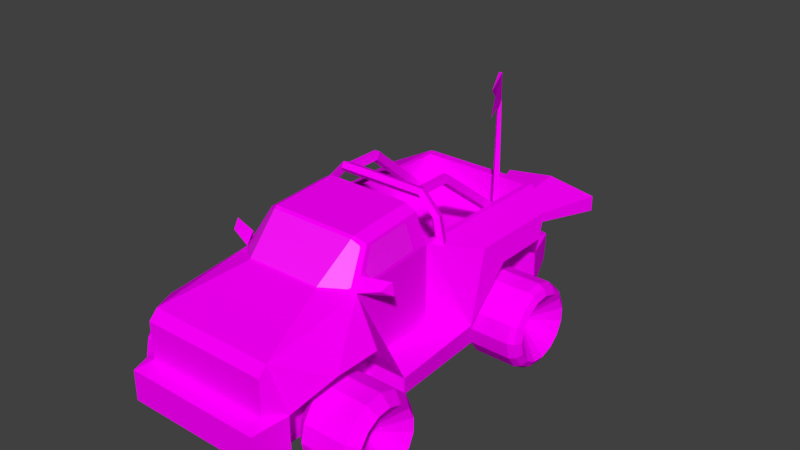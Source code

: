 # Source: car11.blend  (saved by Blender 3.3.6; exported with 4.5.12 LTS)
import bpy
from mathutils import Matrix  # noqa: F401  (used for matrix-valued properties, if any)

bpy.ops.wm.read_factory_settings(use_empty=True)
scene = bpy.context.scene
scene.name = 'Scene'

# ---- collections
col_collection_1 = bpy.data.collections.new('Collection 1'); scene.collection.children.link(col_collection_1)

# ---- images (referenced by path relative to the original .blend; pixels are not part of the script)
import os
ASSET_DIR = os.environ.get("B2B_ASSET_DIR", "")  # directory of the original .blend (textures are referenced by path, not embedded)
HERE = os.path.dirname(os.path.abspath(__file__))  # packed textures are extracted next to this script under _unpacked/

def load_image(name, relpath, width, height, colorspace="sRGB"):
    """Load a texture the original file referenced (path relative to the .blend, or extracted next to this script)."""
    p = next((c for c in (os.path.join(HERE, relpath), os.path.join(ASSET_DIR, relpath)) if relpath and os.path.exists(c)), "")
    if p:
        img = bpy.data.images.load(p, check_existing=True)
        img.name = name
    else:  # same state as the original file: an image datablock whose file is absent (Cycles renders it pink)
        img = bpy.data.images.new(name, width, height)
        img.source = "FILE"
        img.filepath = "//" + (relpath or name)
    img.colorspace_settings.name = colorspace
    return img
img_cars_misc_jet_jpg = load_image('cars_misc_jet.jpg', 'cars_misc_jet.jpg', 1024, 1024, 'sRGB')
img_cars_car11_b11grid3_jpg = load_image('cars_car11_b11grid3.jpg', 'cars_car11_b11grid3.jpg', 1024, 1024, 'sRGB')
img_cars_misc_tyre2_jpg = load_image('cars_misc_tyre2.jpg', 'cars_misc_tyre2.jpg', 1024, 1024, 'sRGB')
img_cars_misc_reflect_png_012 = load_image('cars_misc_reflect.png.012', 'cars_misc_reflect.png', 1024, 1024, 'sRGB')

# ---- materials (node trees are filled in below, after node groups)
mat_cars_misc_jet = bpy.data.materials.new('cars_misc_jet')
mat_cars_misc_jet.alpha_threshold = 0.0
mat_cars_misc_jet.use_transparent_shadow = False
mat_cars_misc_jet.diffuse_color = (1.0, 1.0, 1.0, 1.0)
mat_cars_misc_jet.roughness = 0.5
mat_cars_car11_b11grid3 = bpy.data.materials.new('cars_car11_b11grid3')
mat_cars_car11_b11grid3.alpha_threshold = 0.0
mat_cars_car11_b11grid3.use_backface_culling = True
mat_cars_car11_b11grid3.use_transparent_shadow = False
mat_cars_car11_b11grid3.diffuse_color = (1.0, 1.0, 1.0, 1.0)
mat_cars_car11_b11grid3.roughness = 0.5
mat_cars_misc_tyre2 = bpy.data.materials.new('cars_misc_tyre2')
mat_cars_misc_tyre2.alpha_threshold = 0.0
mat_cars_misc_tyre2.use_transparent_shadow = False
mat_cars_misc_tyre2.diffuse_color = (1.0, 1.0, 1.0, 1.0)
mat_cars_misc_tyre2.roughness = 0.5
mat_cars_misc_reflect = bpy.data.materials.new('cars_misc_reflect')
mat_cars_misc_reflect.alpha_threshold = 0.0
mat_cars_misc_reflect.use_transparent_shadow = False
mat_cars_misc_reflect.diffuse_color = (1.0, 1.0, 1.0, 1.0)
mat_cars_misc_reflect.roughness = 0.5

# ---- material node trees
mat_cars_misc_jet.use_nodes = True; mat_cars_misc_jet.node_tree.nodes.clear()
_N = mat_cars_misc_jet.node_tree.nodes; _L = mat_cars_misc_jet.node_tree.links
n0 = _N.new('ShaderNodeBsdfDiffuse'); n0.name = 'Diffuse BSDF'; n0.location = (0, 0)
n1 = _N.new('ShaderNodeTexImage'); n1.name = 'Image Texture'; n1.location = (0, 0)
n1.image = img_cars_misc_jet_jpg
n2 = _N.new('ShaderNodeOutputMaterial'); n2.name = 'Material Output'; n2.location = (0, 0)
_L.new(n0.outputs[0], n2.inputs[0])
_L.new(n1.outputs[0], n0.inputs[0])
n2.is_active_output = True
mat_cars_car11_b11grid3.use_nodes = True; mat_cars_car11_b11grid3.node_tree.nodes.clear()
_N = mat_cars_car11_b11grid3.node_tree.nodes; _L = mat_cars_car11_b11grid3.node_tree.links
n0 = _N.new('ShaderNodeBsdfDiffuse'); n0.name = 'Diffuse BSDF'; n0.location = (0, 0)
n1 = _N.new('ShaderNodeTexImage'); n1.name = 'Image Texture'; n1.location = (0, 0)
n1.image = img_cars_car11_b11grid3_jpg
n2 = _N.new('ShaderNodeOutputMaterial'); n2.name = 'Material Output'; n2.location = (0, 0)
_L.new(n0.outputs[0], n2.inputs[0])
_L.new(n1.outputs[0], n0.inputs[0])
n2.is_active_output = True
mat_cars_misc_tyre2.use_nodes = True; mat_cars_misc_tyre2.node_tree.nodes.clear()
_N = mat_cars_misc_tyre2.node_tree.nodes; _L = mat_cars_misc_tyre2.node_tree.links
n0 = _N.new('ShaderNodeBsdfDiffuse'); n0.name = 'Diffuse BSDF'; n0.location = (0, 0)
n1 = _N.new('ShaderNodeTexImage'); n1.name = 'Image Texture'; n1.location = (0, 0)
n1.image = img_cars_misc_tyre2_jpg
n2 = _N.new('ShaderNodeOutputMaterial'); n2.name = 'Material Output'; n2.location = (0, 0)
_L.new(n0.outputs[0], n2.inputs[0])
_L.new(n1.outputs[0], n0.inputs[0])
n2.is_active_output = True
mat_cars_misc_reflect.use_nodes = True; mat_cars_misc_reflect.node_tree.nodes.clear()
_N = mat_cars_misc_reflect.node_tree.nodes; _L = mat_cars_misc_reflect.node_tree.links
n0 = _N.new('ShaderNodeBsdfPrincipled'); n0.name = 'Principled BSDF'; n0.location = (10, 300)
n0.distribution = 'GGX'
n0.subsurface_method = 'RANDOM_WALK_SKIN'
n0.inputs[3].default_value = 1.45
n0.inputs[27].default_value = (0.0, 0.0, 0.0, 1.0)
n0.inputs[28].default_value = 1.0
n1 = _N.new('ShaderNodeOutputMaterial'); n1.name = 'Material Output'; n1.location = (300, 300)
n2 = _N.new('ShaderNodeTexImage'); n2.name = 'Image Texture'; n2.location = (-280, 280)
n2.image = img_cars_misc_reflect_png_012
_L.new(n0.outputs[0], n1.inputs[0])
_L.new(n2.outputs[0], n0.inputs[0])
n1.is_active_output = True

# ---- world
world_world = bpy.data.worlds.new('World'); scene.world = world_world
world_world.color = (0.05088, 0.05088, 0.05088)
world_world.use_sun_shadow = False
world_world.sun_shadow_jitter_overblur = 0.0
world_world.cycles.sampling_method = 'MANUAL'

# ---- meshes
me_car11_pmd17_mesh_001 = bpy.data.meshes.new('CAR11.PMD17.mesh.001')
me_car11_pmd17_mesh_001.from_pydata([(-0.079, 111.2, -14.55), (52.87, 111.2, -6.224), (12.76, 0.0, -0.642), (0.0, 0.0, -2.646), (52.87, 111.2, 10.42), (-0.079, 111.2, 18.74), (0.0, 0.0, 5.373), (12.76, 0.0, 3.368), (-53.03, 111.2, 10.42), (-12.76, 0.0, 3.368), (-53.03, 111.2, -6.224), (-12.76, 0.0, -0.642)], [], [(3, 0, 1, 2), (7, 4, 5, 6), (2, 1, 4, 7), (6, 5, 8, 9), (9, 8, 10, 11), (11, 10, 0, 3)])
_uv = me_car11_pmd17_mesh_001.uv_layers.new(name='UVMap')
_uv.uv.foreach_set('vector', [0.0, 0.0, 1.0, 0.0, 1.0, 0.25, 0.0, 0.25, 0.0, 0.75, 1.0, 0.75, 1.0, 1.0, 0.0, 1.0, 0.0, 0.25, 1.0, 0.25, 1.0, 0.75, 0.0, 0.75, 0.0, 1.0, 1.0, 1.0, 1.0, 0.75, 0.0, 0.75, 0.0, 0.75, 1.0, 0.75, 1.0, 0.25, 0.0, 0.25, 0.0, 0.25, 1.0, 0.25, 1.0, 0.0, 0.0, 0.0])
me_car11_pmd17_mesh_001.materials.append(mat_cars_misc_jet)
me_car11_pmd17_mesh_001.use_remesh_preserve_volume = False
me_car11_pmd17_mesh_001.use_remesh_preserve_attributes = False
me_car11_pmd17_mesh_001.use_mirror_vertex_groups = False
me_car11_pmd17_mesh_001.update()
me_car11_pmd16_mesh_001 = bpy.data.meshes.new('CAR11.PMD16.mesh.001')
me_car11_pmd16_mesh_001.from_pydata([(8.663e-06, 1.586, 25.0), (1.771, -6.836e-06, 25.0), (2.199, -7.165e-07, -7.165e-07), (7.165e-07, 2.199, 5.505e-07), (-12.51, -25.23, 12.5), (-22.01, -43.88, 25.0), (-1.771, -5.682e-06, 25.0), (-2.199, 7.165e-07, 7.165e-07), (-22.01, -43.88, -3.816e-06), (-8.801, -14.63, -7.942e-07), (-15.4, -29.26, -2.305e-06), (-5.869, -14.63, -1.75e-06), (-13.94, -29.26, -2.783e-06), (-2.702, -8.41, 4.167), (-7.604, -16.82, 8.333), (-15.67, -31.45, 8.333), (-18.84, -37.67, 4.167), (0.733, -2.388e-07, -2.388e-07), (-0.733, 2.388e-07, 2.388e-07), (-9.07, -16.82, 8.333), (-5.634, -8.41, 4.167), (-15.26, -29.26, 25.0), (-8.516, -14.63, 25.0), (-8.927, -16.82, 16.67), (-5.349, -8.41, 20.83), (-2.988, -8.41, 20.83), (-7.746, -16.82, 16.67), (1.914, -4.796e-06, 16.67), (2.056, -2.756e-06, 8.333), (-15.67, -31.45, 16.67), (-18.84, -37.67, 20.83), (0.5903, -6.451e-06, 25.0), (-0.5903, -6.066e-06, 25.0), (-6.154, -14.63, 25.0), (-14.08, -29.26, 25.0), (-1.914, -3.549e-06, 16.67), (-2.056, -1.416e-06, 8.333), (-7.335, -14.63, -1.272e-06), (-12.24, -23.04, 4.167), (-5.492, -8.41, 12.5), (-2.845, -8.41, 12.5), (-12.09, -23.04, 20.83), (-10.77, -23.04, 4.167), (-7.335, -14.63, 25.0), (-10.91, -23.04, 20.83)], [], [(3, 0, 1, 27, 28, 2), (5, 30, 34), (7, 36, 35, 6, 0, 3), (6, 22, 32), (6, 32, 31, 1, 0), (2, 13, 11), (6, 24, 22), (1, 25, 27), (7, 20, 36), (7, 9, 20), (2, 11, 17), (18, 9, 7), (17, 37, 18), (18, 37, 9), (37, 10, 9), (17, 11, 37), (11, 12, 37), (37, 12, 10), (12, 8, 10), (19, 15, 4), (20, 38, 19), (19, 38, 15), (38, 16, 15), (20, 9, 38), (9, 10, 38), (38, 10, 16), (10, 8, 16), (35, 24, 6), (36, 39, 35), (35, 39, 24), (39, 23, 24), (36, 20, 39), (20, 19, 39), (39, 19, 23), (19, 4, 23), (28, 13, 2), (27, 40, 28), (28, 40, 13), (40, 14, 13), (27, 25, 40), (25, 26, 40), (40, 26, 14), (26, 4, 14), (21, 30, 5), (22, 41, 21), (21, 41, 30), (41, 29, 30), (22, 24, 41), (24, 23, 41), (41, 23, 29), (23, 4, 29), (12, 16, 8), (11, 42, 12), (12, 42, 16), (42, 15, 16), (11, 13, 42), (13, 14, 42), (42, 14, 15), (14, 4, 15), (31, 33, 1), (32, 43, 31), (31, 43, 33), (43, 34, 33), (32, 22, 43), (22, 21, 43), (43, 21, 34), (21, 5, 34), (33, 25, 1), (34, 44, 33), (33, 44, 25), (44, 26, 25), (34, 30, 44), (30, 29, 44), (44, 29, 26), (29, 4, 26)])
_uv = me_car11_pmd16_mesh_001.uv_layers.new(name='UVMap')
_uv.uv.foreach_set('vector', [0.7539, 0.7033, 0.7539, 0.706, 0.7504, 0.706, 0.7504, 0.7051, 0.7504, 0.7042, 0.7504, 0.7033, 0.6539, 0.3469, 0.6385, 0.3396, 0.6172, 0.3469, 0.7539, 0.7033, 0.7539, 0.7042, 0.7539, 0.7051, 0.7539, 0.706, 0.7504, 0.706, 0.7504, 0.7033, 0.5473, 0.3469, 0.5828, 0.3469, 0.5461, 0.3469, 0.7545, 0.6814, 0.7545, 0.6833, 0.7545, 0.6852, 0.7545, 0.6871, 0.7497, 0.6828, 0.5434, 0.3028, 0.5648, 0.3101, 0.5802, 0.3028, 0.5473, 0.3469, 0.5674, 0.3396, 0.5828, 0.3469, 0.5438, 0.3469, 0.5651, 0.3396, 0.5436, 0.3322, 0.5477, 0.3028, 0.5677, 0.3101, 0.5476, 0.3175, 0.5477, 0.3028, 0.5831, 0.3028, 0.5677, 0.3101, 0.5434, 0.3028, 0.5802, 0.3028, 0.5448, 0.3028, 0.5463, 0.3028, 0.5831, 0.3028, 0.5477, 0.3028, 0.5448, 0.3028, 0.5817, 0.3028, 0.5463, 0.3028, 0.5463, 0.3028, 0.5817, 0.3028, 0.5831, 0.3028, 0.5817, 0.3028, 0.6185, 0.3028, 0.5831, 0.3028, 0.5448, 0.3028, 0.5802, 0.3028, 0.5817, 0.3028, 0.5802, 0.3028, 0.6171, 0.3028, 0.5817, 0.3028, 0.5817, 0.3028, 0.6171, 0.3028, 0.6185, 0.3028, 0.6171, 0.3028, 0.6539, 0.3028, 0.6185, 0.3028, 0.5877, 0.3175, 0.6231, 0.3175, 0.6077, 0.3248, 0.5677, 0.3101, 0.6031, 0.3101, 0.5877, 0.3175, 0.5877, 0.3175, 0.6031, 0.3101, 0.6231, 0.3175, 0.6031, 0.3101, 0.6385, 0.3101, 0.6231, 0.3175, 0.5677, 0.3101, 0.5831, 0.3028, 0.6031, 0.3101, 0.5831, 0.3028, 0.6185, 0.3028, 0.6031, 0.3101, 0.6031, 0.3101, 0.6185, 0.3028, 0.6385, 0.3101, 0.6185, 0.3028, 0.6539, 0.3028, 0.6385, 0.3101, 0.5474, 0.3322, 0.5674, 0.3396, 0.5473, 0.3469, 0.5476, 0.3175, 0.5676, 0.3248, 0.5474, 0.3322, 0.5474, 0.3322, 0.5676, 0.3248, 0.5674, 0.3396, 0.5676, 0.3248, 0.5876, 0.3322, 0.5674, 0.3396, 0.5476, 0.3175, 0.5677, 0.3101, 0.5676, 0.3248, 0.5677, 0.3101, 0.5877, 0.3175, 0.5676, 0.3248, 0.5676, 0.3248, 0.5877, 0.3175, 0.5876, 0.3322, 0.5877, 0.3175, 0.6077, 0.3248, 0.5876, 0.3322, 0.5435, 0.3175, 0.5648, 0.3101, 0.5434, 0.3028, 0.5436, 0.3322, 0.565, 0.3248, 0.5435, 0.3175, 0.5435, 0.3175, 0.565, 0.3248, 0.5648, 0.3101, 0.565, 0.3248, 0.5863, 0.3175, 0.5648, 0.3101, 0.5436, 0.3322, 0.5651, 0.3396, 0.565, 0.3248, 0.5651, 0.3396, 0.5864, 0.3322, 0.565, 0.3248, 0.565, 0.3248, 0.5864, 0.3322, 0.5863, 0.3175, 0.5864, 0.3322, 0.6077, 0.3248, 0.5863, 0.3175, 0.6184, 0.3469, 0.6385, 0.3396, 0.6539, 0.3469, 0.5828, 0.3469, 0.603, 0.3396, 0.6184, 0.3469, 0.6184, 0.3469, 0.603, 0.3396, 0.6385, 0.3396, 0.603, 0.3396, 0.6231, 0.3322, 0.6385, 0.3396, 0.5828, 0.3469, 0.5674, 0.3396, 0.603, 0.3396, 0.5674, 0.3396, 0.5876, 0.3322, 0.603, 0.3396, 0.603, 0.3396, 0.5876, 0.3322, 0.6231, 0.3322, 0.5876, 0.3322, 0.6077, 0.3248, 0.6231, 0.3322, 0.6171, 0.3028, 0.6385, 0.3101, 0.6539, 0.3028, 0.5802, 0.3028, 0.6017, 0.3101, 0.6171, 0.3028, 0.6171, 0.3028, 0.6017, 0.3101, 0.6385, 0.3101, 0.6017, 0.3101, 0.6231, 0.3175, 0.6385, 0.3101, 0.5802, 0.3028, 0.5648, 0.3101, 0.6017, 0.3101, 0.5648, 0.3101, 0.5863, 0.3175, 0.6017, 0.3101, 0.6017, 0.3101, 0.5863, 0.3175, 0.6231, 0.3175, 0.5863, 0.3175, 0.6077, 0.3248, 0.6231, 0.3175, 0.5449, 0.3469, 0.5805, 0.3469, 0.5438, 0.3469, 0.5461, 0.3469, 0.5817, 0.3469, 0.5449, 0.3469, 0.5449, 0.3469, 0.5817, 0.3469, 0.5805, 0.3469, 0.5817, 0.3469, 0.6172, 0.3469, 0.5805, 0.3469, 0.5461, 0.3469, 0.5828, 0.3469, 0.5817, 0.3469, 0.5828, 0.3469, 0.6184, 0.3469, 0.5817, 0.3469, 0.5817, 0.3469, 0.6184, 0.3469, 0.6172, 0.3469, 0.6184, 0.3469, 0.6539, 0.3469, 0.6172, 0.3469, 0.5805, 0.3469, 0.5651, 0.3396, 0.5438, 0.3469, 0.6172, 0.3469, 0.6018, 0.3396, 0.5805, 0.3469, 0.5805, 0.3469, 0.6018, 0.3396, 0.5651, 0.3396, 0.6018, 0.3396, 0.5864, 0.3322, 0.5651, 0.3396, 0.6172, 0.3469, 0.6385, 0.3396, 0.6018, 0.3396, 0.6385, 0.3396, 0.6231, 0.3322, 0.6018, 0.3396, 0.6018, 0.3396, 0.6231, 0.3322, 0.5864, 0.3322, 0.6231, 0.3322, 0.6077, 0.3248, 0.5864, 0.3322])
me_car11_pmd16_mesh_001.materials.append(mat_cars_car11_b11grid3)
me_car11_pmd16_mesh_001.use_remesh_preserve_volume = False
me_car11_pmd16_mesh_001.use_remesh_preserve_attributes = False
me_car11_pmd16_mesh_001.use_mirror_vertex_groups = False
me_car11_pmd16_mesh_001.update()
me_car11_pmd15_mesh_001 = bpy.data.meshes.new('CAR11.PMD15.mesh.001')
me_car11_pmd15_mesh_001.from_pydata([(-2.199, -5.542e-06, 25.0), (8.863e-06, 2.199, 25.0), (9.277e-07, 2.847, 7.127e-07), (-2.847, 9.277e-07, 9.277e-07), (7.43e-06, -2.199, 25.0), (-9.277e-07, -2.847, -7.127e-07), (2.199, -6.975e-06, 25.0), (2.847, -9.277e-07, -9.277e-07)], [], [(3, 0, 1, 2), (5, 4, 0, 3), (2, 1, 6, 7), (7, 6, 4, 5)])
_uv = me_car11_pmd15_mesh_001.uv_layers.new(name='UVMap')
_uv.uv.foreach_set('vector', [0.7539, 0.7033, 0.7539, 0.706, 0.7504, 0.706, 0.7504, 0.7033, 0.7539, 0.7033, 0.7539, 0.706, 0.7504, 0.706, 0.7504, 0.7033, 0.7539, 0.7033, 0.7539, 0.706, 0.7504, 0.706, 0.7504, 0.7033, 0.7539, 0.7033, 0.7539, 0.706, 0.7504, 0.706, 0.7504, 0.7033])
me_car11_pmd15_mesh_001.materials.append(mat_cars_car11_b11grid3)
me_car11_pmd15_mesh_001.use_remesh_preserve_volume = False
me_car11_pmd15_mesh_001.use_remesh_preserve_attributes = False
me_car11_pmd15_mesh_001.use_mirror_vertex_groups = False
me_car11_pmd15_mesh_001.update()
me_car11_pmd14_mesh_001 = bpy.data.meshes.new('CAR11.PMD14.mesh.001')
me_car11_pmd14_mesh_001.from_pydata([(-2.847, -5.331e-06, 25.0), (9.074e-06, 2.847, 25.0), (1.048e-06, 3.216, 8.051e-07), (-3.216, 1.048e-06, 1.048e-06), (7.218e-06, -2.847, 25.0), (-1.048e-06, -3.216, -8.051e-07), (2.847, -7.186e-06, 25.0), (3.216, -1.048e-06, -1.048e-06)], [], [(3, 0, 1, 2), (5, 4, 0, 3), (2, 1, 6, 7), (7, 6, 4, 5)])
_uv = me_car11_pmd14_mesh_001.uv_layers.new(name='UVMap')
_uv.uv.foreach_set('vector', [0.7539, 0.7033, 0.7539, 0.706, 0.7504, 0.706, 0.7504, 0.7033, 0.7539, 0.7033, 0.7539, 0.706, 0.7504, 0.706, 0.7504, 0.7033, 0.7539, 0.7033, 0.7539, 0.706, 0.7504, 0.706, 0.7504, 0.7033, 0.7539, 0.7033, 0.7539, 0.706, 0.7504, 0.706, 0.7504, 0.7033])
me_car11_pmd14_mesh_001.materials.append(mat_cars_car11_b11grid3)
me_car11_pmd14_mesh_001.use_remesh_preserve_volume = False
me_car11_pmd14_mesh_001.use_remesh_preserve_attributes = False
me_car11_pmd14_mesh_001.use_mirror_vertex_groups = False
me_car11_pmd14_mesh_001.update()
me_car11_pmd13_mesh_001 = bpy.data.meshes.new('CAR11.PMD13.mesh.001')
me_car11_pmd13_mesh_001.from_pydata([(-3.216, -5.211e-06, 25.0), (9.194e-06, 3.216, 25.0), (1.191e-06, 3.656, 9.153e-07), (-3.656, 1.191e-06, 1.191e-06), (7.098e-06, -3.216, 25.0), (-1.191e-06, -3.656, -9.153e-07), (3.216, -7.306e-06, 25.0), (3.656, -1.191e-06, -1.191e-06)], [], [(3, 0, 1, 2), (5, 4, 0, 3), (2, 1, 6, 7), (7, 6, 4, 5)])
_uv = me_car11_pmd13_mesh_001.uv_layers.new(name='UVMap')
_uv.uv.foreach_set('vector', [0.7539, 0.7033, 0.7539, 0.706, 0.7504, 0.706, 0.7504, 0.7033, 0.7539, 0.7033, 0.7539, 0.706, 0.7504, 0.706, 0.7504, 0.7033, 0.7539, 0.7033, 0.7539, 0.706, 0.7504, 0.706, 0.7504, 0.7033, 0.7539, 0.7033, 0.7539, 0.706, 0.7504, 0.706, 0.7504, 0.7033])
me_car11_pmd13_mesh_001.materials.append(mat_cars_car11_b11grid3)
me_car11_pmd13_mesh_001.use_remesh_preserve_volume = False
me_car11_pmd13_mesh_001.use_remesh_preserve_attributes = False
me_car11_pmd13_mesh_001.use_mirror_vertex_groups = False
me_car11_pmd13_mesh_001.update()
me_car11_pmd12_mesh_001 = bpy.data.meshes.new('CAR11.PMD12.mesh.001')
me_car11_pmd12_mesh_001.from_pydata([(-3.656, -5.067e-06, 25.0), (9.337e-06, 3.656, 25.0), (1.303e-06, 4.0, 1.001e-06), (-4.0, 1.303e-06, 1.303e-06), (6.955e-06, -3.656, 25.0), (-1.303e-06, -4.0, -1.001e-06), (3.656, -7.45e-06, 25.0), (4.0, -1.303e-06, -1.303e-06)], [], [(3, 0, 1, 2), (5, 4, 0, 3), (2, 1, 6, 7), (7, 6, 4, 5)])
_uv = me_car11_pmd12_mesh_001.uv_layers.new(name='UVMap')
_uv.uv.foreach_set('vector', [0.7539, 0.7033, 0.7539, 0.706, 0.7504, 0.706, 0.7504, 0.7033, 0.7539, 0.7033, 0.7539, 0.706, 0.7504, 0.706, 0.7504, 0.7033, 0.7539, 0.7033, 0.7539, 0.706, 0.7504, 0.706, 0.7504, 0.7033, 0.7539, 0.7033, 0.7539, 0.706, 0.7504, 0.706, 0.7504, 0.7033])
me_car11_pmd12_mesh_001.materials.append(mat_cars_car11_b11grid3)
me_car11_pmd12_mesh_001.use_remesh_preserve_volume = False
me_car11_pmd12_mesh_001.use_remesh_preserve_attributes = False
me_car11_pmd12_mesh_001.use_mirror_vertex_groups = False
me_car11_pmd12_mesh_001.update()
me_car11_pmd11_mesh_001 = bpy.data.meshes.new('CAR11.PMD11.mesh.001')
me_car11_pmd11_mesh_001.from_pydata([(-4.0, 25.0, -8.554e-05), (9.449e-06, 25.0, -4.0), (1.303e-06, -1.348e-05, -4.0), (-4.0, 1.303e-06, -1.303e-06), (6.843e-06, 25.0, 4.0), (-1.303e-06, 1.348e-05, 4.0), (4.0, 25.0, -8.294e-05), (4.0, -1.303e-06, 1.303e-06)], [], [(3, 0, 1, 2), (5, 4, 0, 3), (2, 1, 6, 7), (7, 6, 4, 5)])
_uv = me_car11_pmd11_mesh_001.uv_layers.new(name='UVMap')
_uv.uv.foreach_set('vector', [0.7539, 0.7033, 0.7539, 0.706, 0.7504, 0.706, 0.7504, 0.7033, 0.7539, 0.7033, 0.7539, 0.706, 0.7504, 0.706, 0.7504, 0.7033, 0.7539, 0.7033, 0.7539, 0.706, 0.7504, 0.706, 0.7504, 0.7033, 0.7539, 0.7033, 0.7539, 0.706, 0.7504, 0.706, 0.7504, 0.7033])
me_car11_pmd11_mesh_001.materials.append(mat_cars_car11_b11grid3)
me_car11_pmd11_mesh_001.use_remesh_preserve_volume = False
me_car11_pmd11_mesh_001.use_remesh_preserve_attributes = False
me_car11_pmd11_mesh_001.use_mirror_vertex_groups = False
me_car11_pmd11_mesh_001.update()
me_car11_pmd5_mesh_001 = bpy.data.meshes.new('CAR11.PMD5.mesh.001')
me_car11_pmd5_mesh_001.from_pydata([(56.63, 132.6, -185.4), (66.58, 132.7, -180.9), (70.5, 117.8, -180.3), (61.91, 132.6, -184.3), (61.05, 117.4, -186.7), (59.79, 132.7, -185.4), (64.74, 117.2, -185.0), (62.95, 132.6, -183.8), (55.77, 117.5, -186.7), (54.22, 118.3, -186.6), (54.68, 129.5, -185.7), (62.95, 132.6, -183.8), (64.74, 117.2, -185.0), (59.79, 132.7, -185.4), (61.05, 117.4, -186.7), (61.91, 132.6, -184.3), (70.5, 117.8, -180.3), (66.58, 132.7, -180.9), (56.63, 132.6, -185.4), (54.68, 129.5, -185.7), (54.22, 118.3, -186.6), (55.77, 117.5, -186.7), (-56.63, 132.6, -185.4), (-66.58, 132.7, -180.9), (-70.5, 117.8, -180.3), (-61.91, 132.6, -184.3), (-61.05, 117.4, -186.7), (-59.79, 132.7, -185.4), (-64.74, 117.2, -185.0), (-62.95, 132.6, -183.8), (-55.77, 117.5, -186.7), (-54.22, 118.3, -186.6), (-54.68, 129.5, -185.7)], [], [(4, 8, 9, 10, 0, 5), (7, 1, 2, 6), (6, 4, 5, 3, 7), (12, 14, 13, 15, 11), (11, 17, 16, 12), (14, 21, 20, 19, 18, 13), (26, 27, 22, 32, 31, 30), (29, 28, 24, 23), (28, 29, 25, 27, 26)])
_uv = me_car11_pmd5_mesh_001.uv_layers.new(name='UVMap')
_uv.uv.foreach_set('vector', [0.1762, 0.09107, 0.1641, 0.0914, 0.1605, 0.09322, 0.1614, 0.1204, 0.1655, 0.128, 0.1724, 0.1281, 0.1852, 0.128, 0.1656, 0.1283, 0.1626, 0.09236, 0.1984, 0.09102, 0.1847, 0.09074, 0.1762, 0.09107, 0.1724, 0.1281, 0.177, 0.128, 0.1792, 0.1281, 0.1847, 0.09074, 0.1762, 0.09107, 0.1724, 0.1281, 0.177, 0.128, 0.1792, 0.1281, 0.1852, 0.128, 0.1656, 0.1283, 0.1626, 0.09236, 0.1984, 0.09102, 0.1762, 0.09107, 0.1641, 0.0914, 0.1605, 0.09322, 0.1614, 0.1204, 0.1655, 0.128, 0.1724, 0.1281, 0.1762, 0.09107, 0.1724, 0.1281, 0.1655, 0.128, 0.1614, 0.1204, 0.1605, 0.09322, 0.1641, 0.0914, 0.1852, 0.128, 0.1984, 0.09102, 0.1626, 0.09236, 0.1656, 0.1283, 0.1847, 0.09074, 0.1792, 0.1281, 0.177, 0.128, 0.1724, 0.1281, 0.1762, 0.09107])
me_car11_pmd5_mesh_001.materials.append(mat_cars_car11_b11grid3)
me_car11_pmd5_mesh_001.use_remesh_preserve_volume = False
me_car11_pmd5_mesh_001.use_remesh_preserve_attributes = False
me_car11_pmd5_mesh_001.use_mirror_vertex_groups = False
me_car11_pmd5_mesh_001.update()
me_car11_pmd4_mesh_001 = bpy.data.meshes.new('CAR11.PMD4.mesh.001')
me_car11_pmd4_mesh_001.from_pydata([(0.0004312, -3.63e-08, 6.63), (-30.0, 13.36, 31.25), (-32.84, 0.0001188, 31.25), (-30.0, 13.36, -30.64), (-21.97, 24.4, -30.64), (-10.15, 31.23, -30.64), (3.433, 32.66, -30.64), (16.42, 28.44, -30.64), (26.57, 19.3, -30.64), (32.12, 6.827, -30.64), (32.12, -6.827, -30.64), (26.57, -19.3, -30.64), (16.42, -28.44, -30.64), (3.432, -32.66, -30.64), (-10.15, -31.23, -30.64), (-21.97, -24.4, -30.64), (-30.0, -13.36, -30.64), (-32.84, 0.0001188, -30.64), (-30.0, -13.36, 31.25), (-21.97, 24.4, 31.25), (-10.15, 31.23, 31.25), (3.432, 32.66, 31.25), (16.42, 28.44, 31.25), (26.57, 19.3, 31.25), (32.12, 6.827, 31.25), (32.12, -6.827, 31.25), (26.57, -19.3, 31.25), (16.42, -28.44, 31.25), (3.432, -32.66, 31.25), (-10.15, -31.23, 31.25), (-21.97, -24.4, 31.25), (-41.93, 0.0001518, 21.38), (-38.31, 17.06, 21.38), (-38.31, 17.06, -20.77), (-41.93, 0.0001518, -20.77), (-28.06, 31.16, 21.38), (-28.06, 31.16, -20.77), (-12.96, 39.88, 21.38), (-12.96, 39.88, -20.77), (4.384, 41.7, 21.38), (4.384, 41.7, -20.77), (20.97, 36.32, 21.38), (20.97, 36.32, -20.77), (33.93, 24.65, 21.38), (33.93, 24.65, -20.77), (41.02, 8.719, 21.38), (41.02, 8.719, -20.77), (41.02, -8.719, 21.38), (41.02, -8.719, -20.77), (33.93, -24.65, 21.38), (33.93, -24.65, -20.77), (20.97, -36.32, 21.38), (20.97, -36.32, -20.77), (4.383, -41.71, 21.38), (4.383, -41.71, -20.77), (-12.96, -39.88, 21.38), (-12.96, -39.88, -20.77), (-28.06, -31.16, 21.38), (-28.06, -31.16, -20.77), (-38.31, -17.06, 21.38), (-38.31, -17.06, -20.77)], [], [(2, 0, 1), (17, 3, 4, 5, 6, 7, 8, 9, 10, 11, 12, 13, 14, 15, 16), (18, 0, 2), (1, 0, 19), (19, 0, 20), (20, 0, 21), (21, 0, 22), (22, 0, 23), (23, 0, 24), (24, 0, 25), (25, 0, 26), (26, 0, 27), (27, 0, 28), (28, 0, 29), (29, 0, 30), (30, 0, 18), (34, 31, 32, 33), (33, 32, 35, 36), (36, 35, 37, 38), (38, 37, 39, 40), (40, 39, 41, 42), (42, 41, 43, 44), (44, 43, 45, 46), (46, 45, 47, 48), (48, 47, 49, 50), (50, 49, 51, 52), (52, 51, 53, 54), (54, 53, 55, 56), (56, 55, 57, 58), (58, 57, 59, 60), (60, 59, 31, 34), (34, 17, 16, 60), (60, 16, 15, 58), (58, 15, 14, 56), (56, 14, 13, 54), (54, 13, 12, 52), (52, 12, 11, 50), (50, 11, 10, 48), (48, 10, 9, 46), (46, 9, 8, 44), (44, 8, 7, 42), (42, 7, 6, 40), (40, 6, 5, 38), (38, 5, 4, 36), (36, 4, 3, 33), (32, 1, 19, 35), (35, 19, 20, 37), (37, 20, 21, 39), (39, 21, 22, 41), (41, 22, 23, 43), (43, 23, 24, 45), (45, 24, 25, 47), (47, 25, 26, 49), (49, 26, 27, 51), (51, 27, 28, 53), (53, 28, 29, 55), (55, 29, 30, 57), (57, 30, 18, 59), (59, 18, 2, 31), (31, 2, 1, 32), (33, 3, 17, 34)])
me_car11_pmd4_mesh_001.polygons.foreach_set('material_index', [0, 0, 0, 0, 0, 0, 0, 0, 0, 0, 0, 0, 0, 0, 0, 0, 1, 1, 1, 1, 1, 1, 1, 1, 1, 1, 1, 1, 1, 1, 1, 1, 1, 1, 1, 1, 1, 1, 1, 1, 1, 1, 1, 1, 1, 1, 1, 1, 1, 1, 1, 1, 1, 1, 1, 1, 1, 1, 1, 1, 1])
_uv = me_car11_pmd4_mesh_001.uv_layers.new(name='UVMap')
_uv.uv.foreach_set('vector', [0.7809, 0.8741, 0.8746, 0.8741, 0.789, 0.9122, 0.781, 0.8741, 0.7891, 0.9122, 0.812, 0.9437, 0.8457, 0.9632, 0.8845, 0.9673, 0.9215, 0.9552, 0.9505, 0.9292, 0.9663, 0.8936, 0.9663, 0.8546, 0.9505, 0.8191, 0.9215, 0.793, 0.8845, 0.781, 0.8457, 0.785, 0.812, 0.8045, 0.7891, 0.836, 0.789, 0.836, 0.8746, 0.8741, 0.7809, 0.8741, 0.789, 0.9122, 0.8746, 0.8741, 0.8119, 0.9437, 0.8119, 0.9437, 0.8746, 0.8741, 0.8456, 0.9632, 0.8456, 0.9632, 0.8746, 0.8741, 0.8843, 0.9673, 0.8843, 0.9673, 0.8746, 0.8741, 0.9214, 0.9552, 0.9214, 0.9552, 0.8746, 0.8741, 0.9504, 0.9292, 0.9504, 0.9292, 0.8746, 0.8741, 0.9662, 0.8936, 0.9662, 0.8936, 0.8746, 0.8741, 0.9662, 0.8546, 0.9662, 0.8546, 0.8746, 0.8741, 0.9504, 0.819, 0.9504, 0.819, 0.8746, 0.8741, 0.9214, 0.7929, 0.9214, 0.7929, 0.8746, 0.8741, 0.8843, 0.7809, 0.8843, 0.7809, 0.8746, 0.8741, 0.8456, 0.785, 0.8456, 0.785, 0.8746, 0.8741, 0.8119, 0.8045, 0.8119, 0.8045, 0.8746, 0.8741, 0.789, 0.836, 0.875, 0.3333, 0.125, 0.3333, 0.125, -0.3333, 0.875, -0.3333, 0.875, -0.3333, 0.125, -0.3333, 0.125, -1.0, 0.875, -1.0, 0.875, 1.0, 0.125, 1.0, 0.125, 0.3333, 0.875, 0.3333, 0.875, 0.3333, 0.125, 0.3333, 0.125, -0.3333, 0.875, -0.3333, 0.875, -0.3333, 0.125, -0.3333, 0.125, -1.0, 0.875, -1.0, 0.875, 1.0, 0.125, 1.0, 0.125, 0.3333, 0.875, 0.3333, 0.875, 0.3333, 0.125, 0.3333, 0.125, -0.3333, 0.875, -0.3333, 0.875, -0.3333, 0.125, -0.3333, 0.125, -1.0, 0.875, -1.0, 0.875, 1.0, 0.125, 1.0, 0.125, 0.3333, 0.875, 0.3333, 0.875, 0.3333, 0.125, 0.3333, 0.125, -0.3333, 0.875, -0.3333, 0.875, -0.3333, 0.125, -0.3333, 0.125, -1.0, 0.875, -1.0, 0.875, 1.0, 0.125, 1.0, 0.125, 0.3333, 0.875, 0.3333, 0.875, 0.3333, 0.125, 0.3333, 0.125, -0.3333, 0.875, -0.3333, 0.875, -0.3333, 0.125, -0.3333, 0.125, -1.0, 0.875, -1.0, 0.875, 1.0, 0.125, 1.0, 0.125, 0.3333, 0.875, 0.3333, 0.875, 0.3333, 1.0, 0.3333, 1.0, 1.0, 0.875, 1.0, 0.875, -1.0, 1.0, -1.0, 1.0, -0.3333, 0.875, -0.3333, 0.875, -0.3333, 1.0, -0.3333, 1.0, 0.3333, 0.875, 0.3333, 0.875, 0.3333, 1.0, 0.3333, 1.0, 1.0, 0.875, 1.0, 0.875, -1.0, 1.0, -1.0, 1.0, -0.3333, 0.875, -0.3333, 0.875, -0.3333, 1.0, -0.3333, 1.0, 0.3333, 0.875, 0.3333, 0.875, 0.3333, 1.0, 0.3333, 1.0, 1.0, 0.875, 1.0, 0.875, -1.0, 1.0, -1.0, 1.0, -0.3333, 0.875, -0.3333, 0.875, -0.3333, 1.0, -0.3333, 1.0, 0.3333, 0.875, 0.3333, 0.875, 0.3333, 1.0, 0.3333, 1.0, 1.0, 0.875, 1.0, 0.875, -1.0, 1.0, -1.0, 1.0, -0.3333, 0.875, -0.3333, 0.875, -0.3333, 1.0, -0.3333, 1.0, 0.3333, 0.875, 0.3333, 0.875, 0.3333, 1.0, 0.3333, 1.0, 1.0, 0.875, 1.0, 0.875, -1.0, 1.0, -1.0, 1.0, -0.3333, 0.875, -0.3333, 0.125, -0.3333, 0.0, -0.3333, 0.0, -1.0, 0.125, -1.0, 0.125, 1.0, 0.0, 1.0, 0.0, 0.3333, 0.125, 0.3333, 0.125, 0.3333, 0.0, 0.3333, 0.0, -0.3333, 0.125, -0.3333, 0.125, -0.3333, 0.0, -0.3333, 0.0, -1.0, 0.125, -1.0, 0.125, 1.0, 0.0, 1.0, 0.0, 0.3333, 0.125, 0.3333, 0.125, 0.3333, 0.0, 0.3333, 0.0, -0.3333, 0.125, -0.3333, 0.125, -0.3333, 0.0, -0.3333, 0.0, -1.0, 0.125, -1.0, 0.125, 1.0, 0.0, 1.0, 0.0, 0.3333, 0.125, 0.3333, 0.125, 0.3333, 0.0, 0.3333, 0.0, -0.3333, 0.125, -0.3333, 0.125, -0.3333, 0.0, -0.3333, 0.0, -1.0, 0.125, -1.0, 0.125, 1.0, 0.0, 1.0, 0.0, 0.3333, 0.125, 0.3333, 0.125, 0.3333, 0.0, 0.3333, 0.0, -0.3333, 0.125, -0.3333, 0.125, -0.3333, 0.0, -0.3333, 0.0, -1.0, 0.125, -1.0, 0.125, 1.0, 0.0, 1.0, 0.0, 0.3333, 0.125, 0.3333, 0.125, 0.3333, 0.0, 0.3333, 0.0, -0.3333, 0.125, -0.3333, 0.875, -0.3333, 1.0, -0.3333, 1.0, 0.3333, 0.875, 0.3333])
me_car11_pmd4_mesh_001.materials.append(mat_cars_car11_b11grid3)
me_car11_pmd4_mesh_001.materials.append(mat_cars_misc_tyre2)
me_car11_pmd4_mesh_001.use_remesh_preserve_volume = False
me_car11_pmd4_mesh_001.use_remesh_preserve_attributes = False
me_car11_pmd4_mesh_001.use_mirror_vertex_groups = False
me_car11_pmd4_mesh_001.update()
me_car11_pmd3_mesh_001 = bpy.data.meshes.new('CAR11.PMD3.mesh.001')
me_car11_pmd3_mesh_001.from_pydata([(32.84, 0.0002318, 31.25), (30.0, 13.36, 31.25), (-0.0004552, 2.377e-05, 6.63), (32.84, 7.728e-06, -30.64), (30.0, -13.36, -30.64), (21.97, -24.4, -30.64), (10.15, -31.23, -30.64), (-3.432, -32.66, -30.64), (-16.42, -28.44, -30.64), (-26.57, -19.3, -30.64), (-32.12, -6.827, -30.64), (-32.12, 6.827, -30.64), (-26.57, 19.3, -30.64), (-16.42, 28.44, -30.64), (-3.433, 32.66, -30.64), (10.15, 31.23, -30.64), (21.97, 24.4, -30.64), (30.0, 13.36, -30.64), (30.0, -13.36, 31.25), (21.97, 24.4, 31.25), (10.15, 31.23, 31.25), (-3.433, 32.66, 31.25), (-16.42, 28.44, 31.25), (-26.57, 19.3, 31.25), (-32.12, 6.827, 31.25), (-32.12, -6.827, 31.25), (-26.57, -19.3, 31.25), (-16.42, -28.44, 31.25), (-3.432, -32.66, 31.25), (10.15, -31.23, 31.25), (21.97, -24.4, 31.25), (41.93, 7.639e-05, -20.77), (38.31, 17.06, -20.77), (38.31, 17.06, 21.38), (41.93, 0.000229, 21.38), (28.06, 31.16, -20.77), (28.06, 31.16, 21.38), (12.96, 39.88, -20.77), (12.96, 39.88, 21.38), (-4.384, 41.7, -20.77), (-4.384, 41.71, 21.38), (-20.97, 36.32, -20.77), (-20.97, 36.32, 21.38), (-33.93, 24.65, -20.77), (-33.93, 24.65, 21.38), (-41.02, 8.719, -20.77), (-41.02, 8.719, 21.38), (-41.02, -8.719, -20.77), (-41.02, -8.719, 21.38), (-33.93, -24.65, -20.77), (-33.93, -24.65, 21.38), (-20.97, -36.32, -20.77), (-20.97, -36.32, 21.38), (-4.383, -41.71, -20.77), (-4.383, -41.7, 21.38), (12.96, -39.88, -20.77), (12.96, -39.88, 21.38), (28.06, -31.16, -20.77), (28.06, -31.16, 21.38), (38.31, -17.06, -20.77), (38.31, -17.06, 21.38)], [], [(2, 0, 1), (17, 3, 4, 5, 6, 7, 8, 9, 10, 11, 12, 13, 14, 15, 16), (2, 18, 0), (2, 1, 19), (2, 19, 20), (2, 20, 21), (2, 21, 22), (2, 22, 23), (2, 23, 24), (2, 24, 25), (2, 25, 26), (2, 26, 27), (2, 27, 28), (2, 28, 29), (2, 29, 30), (2, 30, 18), (34, 31, 32, 33), (33, 32, 35, 36), (36, 35, 37, 38), (38, 37, 39, 40), (40, 39, 41, 42), (42, 41, 43, 44), (44, 43, 45, 46), (46, 45, 47, 48), (48, 47, 49, 50), (50, 49, 51, 52), (52, 51, 53, 54), (54, 53, 55, 56), (56, 55, 57, 58), (58, 57, 59, 60), (60, 59, 31, 34), (3, 31, 59, 4), (4, 59, 57, 5), (5, 57, 55, 6), (6, 55, 53, 7), (7, 53, 51, 8), (8, 51, 49, 9), (9, 49, 47, 10), (10, 47, 45, 11), (11, 45, 43, 12), (12, 43, 41, 13), (13, 41, 39, 14), (14, 39, 37, 15), (15, 37, 35, 16), (16, 35, 32, 17), (1, 33, 36, 19), (19, 36, 38, 20), (20, 38, 40, 21), (21, 40, 42, 22), (22, 42, 44, 23), (23, 44, 46, 24), (24, 46, 48, 25), (25, 48, 50, 26), (26, 50, 52, 27), (27, 52, 54, 28), (28, 54, 56, 29), (29, 56, 58, 30), (30, 58, 60, 18), (18, 60, 34, 0), (0, 34, 33, 1), (17, 32, 31, 3)])
me_car11_pmd3_mesh_001.polygons.foreach_set('material_index', [0, 0, 0, 0, 0, 0, 0, 0, 0, 0, 0, 0, 0, 0, 0, 0, 1, 1, 1, 1, 1, 1, 1, 1, 1, 1, 1, 1, 1, 1, 1, 1, 1, 1, 1, 1, 1, 1, 1, 1, 1, 1, 1, 1, 1, 1, 1, 1, 1, 1, 1, 1, 1, 1, 1, 1, 1, 1, 1, 1, 1])
_uv = me_car11_pmd3_mesh_001.uv_layers.new(name='UVMap')
_uv.uv.foreach_set('vector', [0.8746, 0.8741, 0.7809, 0.8741, 0.789, 0.9122, 0.7891, 0.9122, 0.781, 0.8741, 0.7891, 0.836, 0.812, 0.8045, 0.8457, 0.785, 0.8845, 0.781, 0.9215, 0.793, 0.9505, 0.8191, 0.9663, 0.8546, 0.9663, 0.8936, 0.9505, 0.9292, 0.9215, 0.9552, 0.8845, 0.9673, 0.8457, 0.9632, 0.812, 0.9437, 0.8746, 0.8741, 0.789, 0.836, 0.7809, 0.8741, 0.8746, 0.8741, 0.789, 0.9122, 0.8119, 0.9437, 0.8746, 0.8741, 0.8119, 0.9437, 0.8456, 0.9632, 0.8746, 0.8741, 0.8456, 0.9632, 0.8843, 0.9673, 0.8746, 0.8741, 0.8843, 0.9673, 0.9214, 0.9552, 0.8746, 0.8741, 0.9214, 0.9552, 0.9504, 0.9292, 0.8746, 0.8741, 0.9504, 0.9292, 0.9662, 0.8936, 0.8746, 0.8741, 0.9662, 0.8936, 0.9662, 0.8546, 0.8746, 0.8741, 0.9662, 0.8546, 0.9504, 0.819, 0.8746, 0.8741, 0.9504, 0.819, 0.9214, 0.7929, 0.8746, 0.8741, 0.9214, 0.7929, 0.8843, 0.7809, 0.8746, 0.8741, 0.8843, 0.7809, 0.8456, 0.785, 0.8746, 0.8741, 0.8456, 0.785, 0.8119, 0.8045, 0.8746, 0.8741, 0.8119, 0.8045, 0.789, 0.836, 0.125, 0.3333, 0.875, 0.3333, 0.875, -0.3333, 0.125, -0.3333, 0.125, -0.3333, 0.875, -0.3333, 0.875, -1.0, 0.125, -1.0, 0.125, 1.0, 0.875, 1.0, 0.875, 0.3333, 0.125, 0.3333, 0.125, 0.3333, 0.875, 0.3333, 0.875, -0.3333, 0.125, -0.3333, 0.125, -0.3333, 0.875, -0.3333, 0.875, -1.0, 0.125, -1.0, 0.125, 1.0, 0.875, 1.0, 0.875, 0.3333, 0.125, 0.3333, 0.125, 0.3333, 0.875, 0.3333, 0.875, -0.3333, 0.125, -0.3333, 0.125, -0.3333, 0.875, -0.3333, 0.875, -1.0, 0.125, -1.0, 0.125, 1.0, 0.875, 1.0, 0.875, 0.3333, 0.125, 0.3333, 0.125, 0.3333, 0.875, 0.3333, 0.875, -0.3333, 0.125, -0.3333, 0.125, -0.3333, 0.875, -0.3333, 0.875, -1.0, 0.125, -1.0, 0.125, 1.0, 0.875, 1.0, 0.875, 0.3333, 0.125, 0.3333, 0.125, 0.3333, 0.875, 0.3333, 0.875, -0.3333, 0.125, -0.3333, 0.125, -0.3333, 0.875, -0.3333, 0.875, -1.0, 0.125, -1.0, 0.125, 1.0, 0.875, 1.0, 0.875, 0.3333, 0.125, 0.3333, 1.0, 0.3333, 0.875, 0.3333, 0.875, 1.0, 1.0, 1.0, 1.0, -1.0, 0.875, -1.0, 0.875, -0.3333, 1.0, -0.3333, 1.0, -0.3333, 0.875, -0.3333, 0.875, 0.3333, 1.0, 0.3333, 1.0, 0.3333, 0.875, 0.3333, 0.875, 1.0, 1.0, 1.0, 1.0, -1.0, 0.875, -1.0, 0.875, -0.3333, 1.0, -0.3333, 1.0, -0.3333, 0.875, -0.3333, 0.875, 0.3333, 1.0, 0.3333, 1.0, 0.3333, 0.875, 0.3333, 0.875, 1.0, 1.0, 1.0, 1.0, -1.0, 0.875, -1.0, 0.875, -0.3333, 1.0, -0.3333, 1.0, -0.3333, 0.875, -0.3333, 0.875, 0.3333, 1.0, 0.3333, 1.0, 0.3333, 0.875, 0.3333, 0.875, 1.0, 1.0, 1.0, 1.0, -1.0, 0.875, -1.0, 0.875, -0.3333, 1.0, -0.3333, 1.0, -0.3333, 0.875, -0.3333, 0.875, 0.3333, 1.0, 0.3333, 1.0, 0.3333, 0.875, 0.3333, 0.875, 1.0, 1.0, 1.0, 1.0, -1.0, 0.875, -1.0, 0.875, -0.3333, 1.0, -0.3333, 0.0, -0.3333, 0.125, -0.3333, 0.125, -1.0, 0.0, -1.0, 0.0, 1.0, 0.125, 1.0, 0.125, 0.3333, 0.0, 0.3333, 0.0, 0.3333, 0.125, 0.3333, 0.125, -0.3333, 0.0, -0.3333, 0.0, -0.3333, 0.125, -0.3333, 0.125, -1.0, 0.0, -1.0, 0.0, 1.0, 0.125, 1.0, 0.125, 0.3333, 0.0, 0.3333, 0.0, 0.3333, 0.125, 0.3333, 0.125, -0.3333, 0.0, -0.3333, 0.0, -0.3333, 0.125, -0.3333, 0.125, -1.0, 0.0, -1.0, 0.0, 1.0, 0.125, 1.0, 0.125, 0.3333, 0.0, 0.3333, 0.0, 0.3333, 0.125, 0.3333, 0.125, -0.3333, 0.0, -0.3333, 0.0, -0.3333, 0.125, -0.3333, 0.125, -1.0, 0.0, -1.0, 0.0, 1.0, 0.125, 1.0, 0.125, 0.3333, 0.0, 0.3333, 0.0, 0.3333, 0.125, 0.3333, 0.125, -0.3333, 0.0, -0.3333, 0.0, -0.3333, 0.125, -0.3333, 0.125, -1.0, 0.0, -1.0, 0.0, 1.0, 0.125, 1.0, 0.125, 0.3333, 0.0, 0.3333, 0.0, 0.3333, 0.125, 0.3333, 0.125, -0.3333, 0.0, -0.3333, 1.0, -0.3333, 0.875, -0.3333, 0.875, 0.3333, 1.0, 0.3333])
me_car11_pmd3_mesh_001.materials.append(mat_cars_car11_b11grid3)
me_car11_pmd3_mesh_001.materials.append(mat_cars_misc_tyre2)
me_car11_pmd3_mesh_001.use_remesh_preserve_volume = False
me_car11_pmd3_mesh_001.use_remesh_preserve_attributes = False
me_car11_pmd3_mesh_001.use_mirror_vertex_groups = False
me_car11_pmd3_mesh_001.update()
me_car11_pmd2_mesh_001 = bpy.data.meshes.new('CAR11.PMD2.mesh.001')
me_car11_pmd2_mesh_001.from_pydata([(32.84, 0.0002326, 31.12), (30.0, 13.36, 31.12), (-0.0004372, 2.457e-05, 6.499), (32.84, 8.528e-06, -30.77), (30.0, -13.36, -30.77), (21.97, -24.4, -30.77), (10.15, -31.23, -30.77), (-3.432, -32.66, -30.77), (-16.42, -28.44, -30.77), (-26.57, -19.3, -30.77), (-32.12, -6.827, -30.77), (-32.12, 6.827, -30.77), (-26.57, 19.3, -30.77), (-16.42, 28.44, -30.77), (-3.433, 32.66, -30.77), (10.15, 31.23, -30.77), (21.97, 24.4, -30.77), (30.0, 13.36, -30.77), (21.97, 24.4, 31.12), (10.15, 31.23, 31.12), (-3.433, 32.66, 31.12), (-16.42, 28.44, 31.12), (-26.57, 19.3, 31.12), (-32.12, 6.827, 31.12), (-32.12, -6.827, 31.12), (-26.57, -19.3, 31.12), (-16.42, -28.44, 31.12), (-3.432, -32.66, 31.12), (10.15, -31.23, 31.12), (21.97, -24.4, 31.12), (30.0, -13.36, 31.12), (41.93, 7.719e-05, -20.9), (38.31, 17.06, -20.9), (38.31, 17.06, 21.25), (41.93, 0.0002298, 21.25), (28.06, 31.16, -20.9), (28.06, 31.16, 21.25), (12.96, 39.88, -20.9), (12.96, 39.88, 21.25), (-4.384, 41.7, -20.9), (-4.384, 41.71, 21.25), (-20.97, 36.32, -20.9), (-20.97, 36.32, 21.25), (-33.93, 24.65, -20.9), (-33.93, 24.65, 21.25), (-41.02, 8.719, -20.9), (-41.02, 8.719, 21.25), (-41.02, -8.719, -20.9), (-41.02, -8.719, 21.25), (-33.93, -24.65, -20.9), (-33.93, -24.65, 21.25), (-20.97, -36.32, -20.9), (-20.97, -36.32, 21.25), (-4.383, -41.71, -20.9), (-4.383, -41.7, 21.25), (12.96, -39.88, -20.9), (12.96, -39.88, 21.25), (28.06, -31.16, -20.9), (28.06, -31.16, 21.25), (38.31, -17.06, -20.9), (38.31, -17.06, 21.25), (26.05, 28.93, 27.22), (35.56, 15.83, 27.22), (12.03, 37.02, 27.22), (-4.069, 38.71, 27.22), (-19.46, 33.71, 27.22), (-31.49, 22.88, 27.22), (-38.07, 8.093, 27.22), (-38.07, -8.093, 27.22), (-31.49, -22.88, 27.22), (-19.46, -33.71, 27.22), (-4.068, -38.71, 27.22), (12.03, -37.02, 27.22), (26.05, -28.93, 27.22), (35.56, -15.83, 27.22), (38.93, 0.0002405, 27.22), (35.56, 15.83, -25.84), (38.93, 4.843e-05, -25.84), (35.56, -15.83, -25.84), (26.05, -28.93, -25.84), (12.03, -37.02, -25.84), (-4.068, -38.71, -25.84), (-19.46, -33.71, -25.84), (-31.49, -22.88, -25.84), (-38.07, -8.093, -25.84), (-38.07, 8.093, -25.84), (-31.49, 22.88, -25.84), (-19.46, 33.71, -25.84), (-4.069, 38.71, -25.84), (12.03, 37.02, -25.84), (26.05, 28.93, -25.84)], [], [(2, 0, 1), (17, 3, 4, 5, 6, 7, 8, 9, 10, 11, 12, 13, 14, 15, 16), (2, 1, 18), (2, 18, 19), (2, 19, 20), (2, 20, 21), (2, 21, 22), (2, 22, 23), (2, 23, 24), (2, 24, 25), (2, 25, 26), (2, 26, 27), (2, 27, 28), (2, 28, 29), (2, 29, 30), (2, 30, 0), (34, 31, 32, 33), (33, 32, 35, 36), (36, 35, 37, 38), (38, 37, 39, 40), (40, 39, 41, 42), (42, 41, 43, 44), (44, 43, 45, 46), (46, 45, 47, 48), (48, 47, 49, 50), (50, 49, 51, 52), (52, 51, 53, 54), (54, 53, 55, 56), (56, 55, 57, 58), (58, 57, 59, 60), (60, 59, 31, 34), (62, 33, 36, 61), (61, 36, 38, 63), (63, 38, 40, 64), (64, 40, 42, 65), (65, 42, 44, 66), (66, 44, 46, 67), (67, 46, 48, 68), (68, 48, 50, 69), (69, 50, 52, 70), (70, 52, 54, 71), (71, 54, 56, 72), (72, 56, 58, 73), (73, 58, 60, 74), (74, 60, 34, 75), (75, 34, 33, 62), (1, 62, 61, 18), (18, 61, 63, 19), (19, 63, 64, 20), (20, 64, 65, 21), (21, 65, 66, 22), (22, 66, 67, 23), (23, 67, 68, 24), (24, 68, 69, 25), (25, 69, 70, 26), (26, 70, 71, 27), (27, 71, 72, 28), (28, 72, 73, 29), (29, 73, 74, 30), (30, 74, 75, 0), (0, 75, 62, 1), (77, 76, 32, 31), (78, 77, 31, 59), (79, 78, 59, 57), (80, 79, 57, 55), (81, 80, 55, 53), (82, 81, 53, 51), (83, 82, 51, 49), (84, 83, 49, 47), (85, 84, 47, 45), (86, 85, 45, 43), (87, 86, 43, 41), (88, 87, 41, 39), (89, 88, 39, 37), (90, 89, 37, 35), (76, 90, 35, 32), (3, 77, 78, 4), (4, 78, 79, 5), (5, 79, 80, 6), (17, 76, 77, 3), (16, 90, 76, 17), (15, 89, 90, 16), (14, 88, 89, 15), (13, 87, 88, 14), (12, 86, 87, 13), (11, 85, 86, 12), (10, 84, 85, 11), (9, 83, 84, 10), (8, 82, 83, 9), (7, 81, 82, 8), (6, 80, 81, 7)])
me_car11_pmd2_mesh_001.polygons.foreach_set('material_index', [0, 0, 0, 0, 0, 0, 0, 0, 0, 0, 0, 0, 0, 0, 0, 0, 1, 1, 1, 1, 1, 1, 1, 1, 1, 1, 1, 1, 1, 1, 1, 1, 1, 1, 1, 1, 1, 1, 1, 1, 1, 1, 1, 1, 1, 1, 1, 1, 1, 1, 1, 1, 1, 1, 1, 1, 1, 1, 1, 1, 1, 1, 1, 1, 1, 1, 1, 1, 1, 1, 1, 1, 1, 1, 1, 1, 1, 1, 1, 1, 1, 1, 1, 1, 1, 1, 1, 1, 1, 1, 1])
_uv = me_car11_pmd2_mesh_001.uv_layers.new(name='UVMap')
_uv.uv.foreach_set('vector', [0.8746, 0.8741, 0.7809, 0.8741, 0.789, 0.9122, 0.7891, 0.9122, 0.781, 0.8741, 0.7891, 0.836, 0.812, 0.8045, 0.8457, 0.785, 0.8845, 0.781, 0.9215, 0.793, 0.9505, 0.8191, 0.9663, 0.8546, 0.9663, 0.8936, 0.9505, 0.9292, 0.9215, 0.9552, 0.8845, 0.9673, 0.8457, 0.9632, 0.812, 0.9437, 0.8746, 0.8741, 0.789, 0.9122, 0.8119, 0.9437, 0.8746, 0.8741, 0.8119, 0.9437, 0.8456, 0.9632, 0.8746, 0.8741, 0.8456, 0.9632, 0.8843, 0.9673, 0.8746, 0.8741, 0.8843, 0.9673, 0.9214, 0.9552, 0.8746, 0.8741, 0.9214, 0.9552, 0.9504, 0.9292, 0.8746, 0.8741, 0.9504, 0.9292, 0.9662, 0.8936, 0.8746, 0.8741, 0.9662, 0.8936, 0.9662, 0.8546, 0.8746, 0.8741, 0.9662, 0.8546, 0.9504, 0.819, 0.8746, 0.8741, 0.9504, 0.819, 0.9214, 0.7929, 0.8746, 0.8741, 0.9214, 0.7929, 0.8843, 0.7809, 0.8746, 0.8741, 0.8843, 0.7809, 0.8456, 0.785, 0.8746, 0.8741, 0.8456, 0.785, 0.8119, 0.8045, 0.8746, 0.8741, 0.8119, 0.8045, 0.789, 0.836, 0.8746, 0.8741, 0.789, 0.836, 0.7809, 0.8741, 0.125, 0.3333, 0.875, 0.3333, 0.875, -0.3333, 0.125, -0.3333, 0.125, -0.3333, 0.875, -0.3333, 0.875, -1.0, 0.125, -1.0, 0.125, 1.0, 0.875, 1.0, 0.875, 0.3333, 0.125, 0.3333, 0.125, 0.3333, 0.875, 0.3333, 0.875, -0.3333, 0.125, -0.3333, 0.125, -0.3333, 0.875, -0.3333, 0.875, -1.0, 0.125, -1.0, 0.125, 1.0, 0.875, 1.0, 0.875, 0.3333, 0.125, 0.3333, 0.125, 0.3333, 0.875, 0.3333, 0.875, -0.3333, 0.125, -0.3333, 0.125, -0.3333, 0.875, -0.3333, 0.875, -1.0, 0.125, -1.0, 0.125, 1.0, 0.875, 1.0, 0.875, 0.3333, 0.125, 0.3333, 0.125, 0.3333, 0.875, 0.3333, 0.875, -0.3333, 0.125, -0.3333, 0.125, -0.3333, 0.875, -0.3333, 0.875, -1.0, 0.125, -1.0, 0.125, 1.0, 0.875, 1.0, 0.875, 0.3333, 0.125, 0.3333, 0.125, 0.3333, 0.875, 0.3333, 0.875, -0.3333, 0.125, -0.3333, 0.125, -0.3333, 0.875, -0.3333, 0.875, -1.0, 0.125, -1.0, 0.125, 1.0, 0.875, 1.0, 0.875, 0.3333, 0.125, 0.3333, 0.0625, -0.3333, 0.125, -0.3333, 0.125, -1.0, 0.0625, -1.0, 0.0625, 1.0, 0.125, 1.0, 0.125, 0.3333, 0.0625, 0.3333, 0.0625, 0.3333, 0.125, 0.3333, 0.125, -0.3333, 0.0625, -0.3333, 0.0625, -0.3333, 0.125, -0.3333, 0.125, -1.0, 0.0625, -1.0, 0.0625, 1.0, 0.125, 1.0, 0.125, 0.3333, 0.0625, 0.3333, 0.0625, 0.3333, 0.125, 0.3333, 0.125, -0.3333, 0.0625, -0.3333, 0.0625, -0.3333, 0.125, -0.3333, 0.125, -1.0, 0.0625, -1.0, 0.0625, 1.0, 0.125, 1.0, 0.125, 0.3333, 0.0625, 0.3333, 0.0625, 0.3333, 0.125, 0.3333, 0.125, -0.3333, 0.0625, -0.3333, 0.0625, -0.3333, 0.125, -0.3333, 0.125, -1.0, 0.0625, -1.0, 0.0625, 1.0, 0.125, 1.0, 0.125, 0.3333, 0.0625, 0.3333, 0.0625, 0.3333, 0.125, 0.3333, 0.125, -0.3333, 0.0625, -0.3333, 0.0625, -0.3333, 0.125, -0.3333, 0.125, -1.0, 0.0625, -1.0, 0.0625, 1.0, 0.125, 1.0, 0.125, 0.3333, 0.0625, 0.3333, 0.0625, 0.3333, 0.125, 0.3333, 0.125, -0.3333, 0.0625, -0.3333, 0.0, -0.3333, 0.0625, -0.3333, 0.0625, -1.0, 0.0, -1.0, 0.0, 1.0, 0.0625, 1.0, 0.0625, 0.3333, 0.0, 0.3333, 0.0, 0.3333, 0.0625, 0.3333, 0.0625, -0.3333, 0.0, -0.3333, 0.0, -0.3333, 0.0625, -0.3333, 0.0625, -1.0, 0.0, -1.0, 0.0, 1.0, 0.0625, 1.0, 0.0625, 0.3333, 0.0, 0.3333, 0.0, 0.3333, 0.0625, 0.3333, 0.0625, -0.3333, 0.0, -0.3333, 0.0, -0.3333, 0.0625, -0.3333, 0.0625, -1.0, 0.0, -1.0, 0.0, 1.0, 0.0625, 1.0, 0.0625, 0.3333, 0.0, 0.3333, 0.0, 0.3333, 0.0625, 0.3333, 0.0625, -0.3333, 0.0, -0.3333, 0.0, -0.3333, 0.0625, -0.3333, 0.0625, -1.0, 0.0, -1.0, 0.0, 1.0, 0.0625, 1.0, 0.0625, 0.3333, 0.0, 0.3333, 0.0, 0.3333, 0.0625, 0.3333, 0.0625, -0.3333, 0.0, -0.3333, 0.0, -0.3333, 0.0625, -0.3333, 0.0625, -1.0, 0.0, -1.0, 0.0, 1.0, 0.0625, 1.0, 0.0625, 0.3333, 0.0, 0.3333, 0.0, 0.3333, 0.0625, 0.3333, 0.0625, -0.3333, 0.0, -0.3333, 0.9375, 0.3333, 0.9375, -0.3333, 0.875, -0.3333, 0.875, 0.3333, 0.9375, 1.0, 0.9375, 0.3333, 0.875, 0.3333, 0.875, 1.0, 0.9375, -0.3333, 0.9375, -1.0, 0.875, -1.0, 0.875, -0.3333, 0.9375, 0.3333, 0.9375, -0.3333, 0.875, -0.3333, 0.875, 0.3333, 0.9375, 1.0, 0.9375, 0.3333, 0.875, 0.3333, 0.875, 1.0, 0.9375, -0.3333, 0.9375, -1.0, 0.875, -1.0, 0.875, -0.3333, 0.9375, 0.3333, 0.9375, -0.3333, 0.875, -0.3333, 0.875, 0.3333, 0.9375, 1.0, 0.9375, 0.3333, 0.875, 0.3333, 0.875, 1.0, 0.9375, -0.3333, 0.9375, -1.0, 0.875, -1.0, 0.875, -0.3333, 0.9375, 0.3333, 0.9375, -0.3333, 0.875, -0.3333, 0.875, 0.3333, 0.9375, 1.0, 0.9375, 0.3333, 0.875, 0.3333, 0.875, 1.0, 0.9375, -0.3333, 0.9375, -1.0, 0.875, -1.0, 0.875, -0.3333, 0.9375, 0.3333, 0.9375, -0.3333, 0.875, -0.3333, 0.875, 0.3333, 0.9375, 1.0, 0.9375, 0.3333, 0.875, 0.3333, 0.875, 1.0, 0.9375, -0.3333, 0.9375, -1.0, 0.875, -1.0, 0.875, -0.3333, 1.0, 0.3333, 0.9375, 0.3333, 0.9375, 1.0, 1.0, 1.0, 1.0, -1.0, 0.9375, -1.0, 0.9375, -0.3333, 1.0, -0.3333, 1.0, -0.3333, 0.9375, -0.3333, 0.9375, 0.3333, 1.0, 0.3333, 1.0, -0.3333, 0.9375, -0.3333, 0.9375, 0.3333, 1.0, 0.3333, 1.0, -1.0, 0.9375, -1.0, 0.9375, -0.3333, 1.0, -0.3333, 1.0, 0.3333, 0.9375, 0.3333, 0.9375, 1.0, 1.0, 1.0, 1.0, -0.3333, 0.9375, -0.3333, 0.9375, 0.3333, 1.0, 0.3333, 1.0, -1.0, 0.9375, -1.0, 0.9375, -0.3333, 1.0, -0.3333, 1.0, 0.3333, 0.9375, 0.3333, 0.9375, 1.0, 1.0, 1.0, 1.0, -0.3333, 0.9375, -0.3333, 0.9375, 0.3333, 1.0, 0.3333, 1.0, -1.0, 0.9375, -1.0, 0.9375, -0.3333, 1.0, -0.3333, 1.0, 0.3333, 0.9375, 0.3333, 0.9375, 1.0, 1.0, 1.0, 1.0, -0.3333, 0.9375, -0.3333, 0.9375, 0.3333, 1.0, 0.3333, 1.0, -1.0, 0.9375, -1.0, 0.9375, -0.3333, 1.0, -0.3333, 1.0, 0.3333, 0.9375, 0.3333, 0.9375, 1.0, 1.0, 1.0])
me_car11_pmd2_mesh_001.materials.append(mat_cars_car11_b11grid3)
me_car11_pmd2_mesh_001.materials.append(mat_cars_misc_tyre2)
me_car11_pmd2_mesh_001.use_remesh_preserve_volume = False
me_car11_pmd2_mesh_001.use_remesh_preserve_attributes = False
me_car11_pmd2_mesh_001.use_mirror_vertex_groups = False
me_car11_pmd2_mesh_001.update()
me_car11_pmd1_mesh_001 = bpy.data.meshes.new('CAR11.PMD1.mesh.001')
me_car11_pmd1_mesh_001.from_pydata([(38.07, 8.093, -25.84), (32.12, 6.827, -30.77), (26.57, 19.3, -30.77), (31.49, 22.88, -25.84), (16.42, 28.44, -30.77), (19.46, 33.71, -25.84), (3.433, 32.66, -30.77), (4.069, 38.71, -25.84), (-10.15, 31.23, -30.77), (-12.03, 37.02, -25.84), (-21.97, 24.4, -30.77), (-26.05, 28.93, -25.84), (-30.0, 13.36, -30.77), (-35.56, 15.83, -25.84), (-41.93, 0.0001527, 21.25), (-38.31, 17.06, 21.25), (-38.31, 17.06, -20.9), (-41.93, 0.0001527, -20.9), (-28.06, 31.16, 21.25), (-28.06, 31.16, -20.9), (-12.96, 39.88, 21.25), (-12.96, 39.88, -20.9), (4.384, 41.7, 21.25), (4.384, 41.7, -20.9), (20.97, 36.32, 21.25), (20.97, 36.32, -20.9), (33.93, 24.65, 21.25), (33.93, 24.65, -20.9), (41.02, 8.719, 21.25), (41.02, 8.719, -20.9), (41.02, -8.719, 21.25), (41.02, -8.719, -20.9), (33.93, -24.65, 21.25), (33.93, -24.65, -20.9), (20.97, -36.32, 21.25), (20.97, -36.32, -20.9), (4.383, -41.71, 21.25), (4.383, -41.71, -20.9), (-12.96, -39.88, 21.25), (-12.96, -39.88, -20.9), (-28.06, -31.16, 21.25), (-28.06, -31.16, -20.9), (-38.31, -17.06, 21.25), (-38.31, -17.06, -20.9), (-35.56, 15.83, 27.22), (-26.05, 28.93, 27.22), (-12.03, 37.02, 27.22), (4.068, 38.71, 27.22), (19.46, 33.71, 27.22), (31.49, 22.88, 27.22), (38.07, 8.093, 27.22), (38.07, -8.093, 27.22), (31.49, -22.88, 27.22), (19.46, -33.71, 27.22), (4.068, -38.71, 27.22), (-12.03, -37.02, 27.22), (-26.05, -28.93, 27.22), (-35.56, -15.83, 27.22), (-38.93, 0.0001418, 27.22), (-30.0, 13.36, 31.12), (-21.97, 24.4, 31.12), (-10.15, 31.23, 31.12), (3.432, 32.66, 31.12), (16.42, 28.44, 31.12), (26.57, 19.3, 31.12), (32.12, 6.827, 31.12), (32.12, -6.827, 31.12), (26.57, -19.3, 31.12), (16.42, -28.44, 31.12), (3.432, -32.66, 31.12), (-10.15, -31.23, 31.12), (-21.97, -24.4, 31.12), (-30.0, -13.36, 31.12), (-32.84, 0.0001198, 31.12), (-32.84, 0.0001198, -30.77), (-38.93, 0.0001418, -25.84), (-30.0, -13.36, -30.77), (-35.56, -15.83, -25.84), (-21.97, -24.4, -30.77), (-26.05, -28.93, -25.84), (-10.15, -31.23, -30.77), (-12.03, -37.02, -25.84), (3.432, -32.66, -30.77), (4.068, -38.71, -25.84), (16.42, -28.44, -30.77), (19.46, -33.71, -25.84), (26.57, -19.3, -30.77), (31.49, -22.88, -25.84), (32.12, -6.827, -30.77), (38.07, -8.093, -25.84), (0.0004133, 9.099e-07, 6.499)], [], [(3, 0, 1, 2), (5, 3, 2, 4), (7, 5, 4, 6), (9, 7, 6, 8), (11, 9, 8, 10), (13, 11, 10, 12), (17, 14, 15, 16), (16, 15, 18, 19), (19, 18, 20, 21), (21, 20, 22, 23), (23, 22, 24, 25), (25, 24, 26, 27), (27, 26, 28, 29), (29, 28, 30, 31), (31, 30, 32, 33), (33, 32, 34, 35), (35, 34, 36, 37), (37, 36, 38, 39), (39, 38, 40, 41), (41, 40, 42, 43), (43, 42, 14, 17), (15, 44, 45, 18), (18, 45, 46, 20), (20, 46, 47, 22), (22, 47, 48, 24), (24, 48, 49, 26), (26, 49, 50, 28), (28, 50, 51, 30), (30, 51, 52, 32), (32, 52, 53, 34), (34, 53, 54, 36), (36, 54, 55, 38), (38, 55, 56, 40), (40, 56, 57, 42), (42, 57, 58, 14), (14, 58, 44, 15), (44, 59, 60, 45), (45, 60, 61, 46), (46, 61, 62, 47), (47, 62, 63, 48), (48, 63, 64, 49), (49, 64, 65, 50), (50, 65, 66, 51), (51, 66, 67, 52), (52, 67, 68, 53), (53, 68, 69, 54), (54, 69, 70, 55), (55, 70, 71, 56), (56, 71, 72, 57), (57, 72, 73, 58), (58, 73, 59, 44), (75, 13, 12, 74), (77, 75, 74, 76), (79, 77, 76, 78), (81, 79, 78, 80), (83, 81, 80, 82), (85, 83, 82, 84), (87, 85, 84, 86), (89, 87, 86, 88), (0, 89, 88, 1), (37, 83, 85, 35), (35, 85, 87, 33), (33, 87, 89, 31), (31, 89, 0, 29), (29, 0, 3, 27), (27, 3, 5, 25), (25, 5, 7, 23), (23, 7, 9, 21), (21, 9, 11, 19), (19, 11, 13, 16), (16, 13, 75, 17), (17, 75, 77, 43), (43, 77, 79, 41), (41, 79, 81, 39), (39, 81, 83, 37), (73, 90, 59), (74, 12, 10, 8, 6, 4, 2, 1, 88, 86, 84, 82, 80, 78, 76), (59, 90, 60), (60, 90, 61), (61, 90, 62), (62, 90, 63), (63, 90, 64), (64, 90, 65), (65, 90, 66), (66, 90, 67), (67, 90, 68), (68, 90, 69), (69, 90, 70), (70, 90, 71), (71, 90, 72), (72, 90, 73)])
me_car11_pmd1_mesh_001.polygons.foreach_set('material_index', [1, 1, 1, 1, 1, 1, 1, 1, 1, 1, 1, 1, 1, 1, 1, 1, 1, 1, 1, 1, 1, 1, 1, 1, 1, 1, 1, 1, 1, 1, 1, 1, 1, 1, 1, 1, 1, 1, 1, 1, 1, 1, 1, 1, 1, 1, 1, 1, 1, 1, 1, 1, 1, 1, 1, 1, 1, 1, 1, 1, 1, 1, 1, 1, 1, 1, 1, 1, 1, 1, 1, 1, 1, 1, 1, 0, 0, 0, 0, 0, 0, 0, 0, 0, 0, 0, 0, 0, 0, 0, 0])
_uv = me_car11_pmd1_mesh_001.uv_layers.new(name='UVMap')
_uv.uv.foreach_set('vector', [0.9375, 0.3333, 0.9375, -0.3333, 1.0, -0.3333, 1.0, 0.3333, 0.9375, 1.0, 0.9375, 0.3333, 1.0, 0.3333, 1.0, 1.0, 0.9375, -0.3333, 0.9375, -1.0, 1.0, -1.0, 1.0, -0.3333, 0.9375, 0.3333, 0.9375, -0.3333, 1.0, -0.3333, 1.0, 0.3333, 0.9375, 1.0, 0.9375, 0.3333, 1.0, 0.3333, 1.0, 1.0, 0.9375, -0.3333, 0.9375, -1.0, 1.0, -1.0, 1.0, -0.3333, 0.875, 0.3333, 0.125, 0.3333, 0.125, -0.3333, 0.875, -0.3333, 0.875, -0.3333, 0.125, -0.3333, 0.125, -1.0, 0.875, -1.0, 0.875, 1.0, 0.125, 1.0, 0.125, 0.3333, 0.875, 0.3333, 0.875, 0.3333, 0.125, 0.3333, 0.125, -0.3333, 0.875, -0.3333, 0.875, -0.3333, 0.125, -0.3333, 0.125, -1.0, 0.875, -1.0, 0.875, 1.0, 0.125, 1.0, 0.125, 0.3333, 0.875, 0.3333, 0.875, 0.3333, 0.125, 0.3333, 0.125, -0.3333, 0.875, -0.3333, 0.875, -0.3333, 0.125, -0.3333, 0.125, -1.0, 0.875, -1.0, 0.875, 1.0, 0.125, 1.0, 0.125, 0.3333, 0.875, 0.3333, 0.875, 0.3333, 0.125, 0.3333, 0.125, -0.3333, 0.875, -0.3333, 0.875, -0.3333, 0.125, -0.3333, 0.125, -1.0, 0.875, -1.0, 0.875, 1.0, 0.125, 1.0, 0.125, 0.3333, 0.875, 0.3333, 0.875, 0.3333, 0.125, 0.3333, 0.125, -0.3333, 0.875, -0.3333, 0.875, -0.3333, 0.125, -0.3333, 0.125, -1.0, 0.875, -1.0, 0.875, 1.0, 0.125, 1.0, 0.125, 0.3333, 0.875, 0.3333, 0.125, -0.3333, 0.0625, -0.3333, 0.0625, -1.0, 0.125, -1.0, 0.125, 1.0, 0.0625, 1.0, 0.0625, 0.3333, 0.125, 0.3333, 0.125, 0.3333, 0.0625, 0.3333, 0.0625, -0.3333, 0.125, -0.3333, 0.125, -0.3333, 0.0625, -0.3333, 0.0625, -1.0, 0.125, -1.0, 0.125, 1.0, 0.0625, 1.0, 0.0625, 0.3333, 0.125, 0.3333, 0.125, 0.3333, 0.0625, 0.3333, 0.0625, -0.3333, 0.125, -0.3333, 0.125, -0.3333, 0.0625, -0.3333, 0.0625, -1.0, 0.125, -1.0, 0.125, 1.0, 0.0625, 1.0, 0.0625, 0.3333, 0.125, 0.3333, 0.125, 0.3333, 0.0625, 0.3333, 0.0625, -0.3333, 0.125, -0.3333, 0.125, -0.3333, 0.0625, -0.3333, 0.0625, -1.0, 0.125, -1.0, 0.125, 1.0, 0.0625, 1.0, 0.0625, 0.3333, 0.125, 0.3333, 0.125, 0.3333, 0.0625, 0.3333, 0.0625, -0.3333, 0.125, -0.3333, 0.125, -0.3333, 0.0625, -0.3333, 0.0625, -1.0, 0.125, -1.0, 0.125, 1.0, 0.0625, 1.0, 0.0625, 0.3333, 0.125, 0.3333, 0.125, 0.3333, 0.0625, 0.3333, 0.0625, -0.3333, 0.125, -0.3333, 0.0625, -0.3333, 0.0, -0.3333, 0.0, -1.0, 0.0625, -1.0, 0.0625, 1.0, 0.0, 1.0, 0.0, 0.3333, 0.0625, 0.3333, 0.0625, 0.3333, 0.0, 0.3333, 0.0, -0.3333, 0.0625, -0.3333, 0.0625, -0.3333, 0.0, -0.3333, 0.0, -1.0, 0.0625, -1.0, 0.0625, 1.0, 0.0, 1.0, 0.0, 0.3333, 0.0625, 0.3333, 0.0625, 0.3333, 0.0, 0.3333, 0.0, -0.3333, 0.0625, -0.3333, 0.0625, -0.3333, 0.0, -0.3333, 0.0, -1.0, 0.0625, -1.0, 0.0625, 1.0, 0.0, 1.0, 0.0, 0.3333, 0.0625, 0.3333, 0.0625, 0.3333, 0.0, 0.3333, 0.0, -0.3333, 0.0625, -0.3333, 0.0625, -0.3333, 0.0, -0.3333, 0.0, -1.0, 0.0625, -1.0, 0.0625, 1.0, 0.0, 1.0, 0.0, 0.3333, 0.0625, 0.3333, 0.0625, 0.3333, 0.0, 0.3333, 0.0, -0.3333, 0.0625, -0.3333, 0.0625, -0.3333, 0.0, -0.3333, 0.0, -1.0, 0.0625, -1.0, 0.0625, 1.0, 0.0, 1.0, 0.0, 0.3333, 0.0625, 0.3333, 0.0625, 0.3333, 0.0, 0.3333, 0.0, -0.3333, 0.0625, -0.3333, 0.9375, 0.3333, 0.9375, -0.3333, 1.0, -0.3333, 1.0, 0.3333, 0.9375, 1.0, 0.9375, 0.3333, 1.0, 0.3333, 1.0, 1.0, 0.9375, -0.3333, 0.9375, -1.0, 1.0, -1.0, 1.0, -0.3333, 0.9375, 0.3333, 0.9375, -0.3333, 1.0, -0.3333, 1.0, 0.3333, 0.9375, 1.0, 0.9375, 0.3333, 1.0, 0.3333, 1.0, 1.0, 0.9375, -0.3333, 0.9375, -1.0, 1.0, -1.0, 1.0, -0.3333, 0.9375, 0.3333, 0.9375, -0.3333, 1.0, -0.3333, 1.0, 0.3333, 0.9375, 1.0, 0.9375, 0.3333, 1.0, 0.3333, 1.0, 1.0, 0.9375, -0.3333, 0.9375, -1.0, 1.0, -1.0, 1.0, -0.3333, 0.875, -1.0, 0.9375, -1.0, 0.9375, -0.3333, 0.875, -0.3333, 0.875, -0.3333, 0.9375, -0.3333, 0.9375, 0.3333, 0.875, 0.3333, 0.875, 0.3333, 0.9375, 0.3333, 0.9375, 1.0, 0.875, 1.0, 0.875, -1.0, 0.9375, -1.0, 0.9375, -0.3333, 0.875, -0.3333, 0.875, -0.3333, 0.9375, -0.3333, 0.9375, 0.3333, 0.875, 0.3333, 0.875, 0.3333, 0.9375, 0.3333, 0.9375, 1.0, 0.875, 1.0, 0.875, -1.0, 0.9375, -1.0, 0.9375, -0.3333, 0.875, -0.3333, 0.875, -0.3333, 0.9375, -0.3333, 0.9375, 0.3333, 0.875, 0.3333, 0.875, 0.3333, 0.9375, 0.3333, 0.9375, 1.0, 0.875, 1.0, 0.875, -1.0, 0.9375, -1.0, 0.9375, -0.3333, 0.875, -0.3333, 0.875, -0.3333, 0.9375, -0.3333, 0.9375, 0.3333, 0.875, 0.3333, 0.875, 0.3333, 0.9375, 0.3333, 0.9375, 1.0, 0.875, 1.0, 0.875, -1.0, 0.9375, -1.0, 0.9375, -0.3333, 0.875, -0.3333, 0.875, -0.3333, 0.9375, -0.3333, 0.9375, 0.3333, 0.875, 0.3333, 0.875, 0.3333, 0.9375, 0.3333, 0.9375, 1.0, 0.875, 1.0, 0.7809, 0.8741, 0.8746, 0.8741, 0.789, 0.9122, 0.781, 0.8741, 0.7891, 0.9122, 0.812, 0.9437, 0.8457, 0.9632, 0.8845, 0.9673, 0.9215, 0.9552, 0.9505, 0.9292, 0.9663, 0.8936, 0.9663, 0.8546, 0.9505, 0.8191, 0.9215, 0.793, 0.8845, 0.781, 0.8457, 0.785, 0.812, 0.8045, 0.7891, 0.836, 0.789, 0.9122, 0.8746, 0.8741, 0.8119, 0.9437, 0.8119, 0.9437, 0.8746, 0.8741, 0.8456, 0.9632, 0.8456, 0.9632, 0.8746, 0.8741, 0.8843, 0.9673, 0.8843, 0.9673, 0.8746, 0.8741, 0.9214, 0.9552, 0.9214, 0.9552, 0.8746, 0.8741, 0.9504, 0.9292, 0.9504, 0.9292, 0.8746, 0.8741, 0.9662, 0.8936, 0.9662, 0.8936, 0.8746, 0.8741, 0.9662, 0.8546, 0.9662, 0.8546, 0.8746, 0.8741, 0.9504, 0.819, 0.9504, 0.819, 0.8746, 0.8741, 0.9214, 0.7929, 0.9214, 0.7929, 0.8746, 0.8741, 0.8843, 0.7809, 0.8843, 0.7809, 0.8746, 0.8741, 0.8456, 0.785, 0.8456, 0.785, 0.8746, 0.8741, 0.8119, 0.8045, 0.8119, 0.8045, 0.8746, 0.8741, 0.789, 0.836, 0.789, 0.836, 0.8746, 0.8741, 0.7809, 0.8741])
me_car11_pmd1_mesh_001.materials.append(mat_cars_car11_b11grid3)
me_car11_pmd1_mesh_001.materials.append(mat_cars_misc_tyre2)
me_car11_pmd1_mesh_001.use_remesh_preserve_volume = False
me_car11_pmd1_mesh_001.use_remesh_preserve_attributes = False
me_car11_pmd1_mesh_001.use_mirror_vertex_groups = False
me_car11_pmd1_mesh_001.update()
me_car11_pmd0_mesh_001 = bpy.data.meshes.new('CAR11.PMD0.mesh.001')
me_car11_pmd0_mesh_001.from_pydata([(49.94, 136.9, 53.08), (53.71, 137.8, 48.36), (43.5, 143.6, 52.83), (43.09, 141.4, 55.55), (50.99, 135.3, 53.63), (57.47, 109.8, 72.53), (62.51, 105.9, 71.31), (56.13, 108.9, 74.74), (37.56, 111.1, 90.79), (37.36, 110.0, 91.94), (-37.6, 111.1, 90.79), (-37.37, 110.0, 91.94), (-56.17, 108.9, 74.74), (-62.51, 105.9, 71.31), (-57.51, 109.8, 72.53), (-51.03, 135.3, 53.63), (-53.71, 137.8, 48.36), (-49.98, 136.9, 53.08), (-43.12, 141.4, 55.55), (-43.5, 143.6, 52.83), (53.8, 138.3, 1.824), (52.62, 142.4, -14.63), (54.5, 135.5, 43.88), (54.11, 137.0, 0.089), (60.46, 114.6, -1.579), (61.06, 112.0, -18.81), (60.75, 113.5, -0.5669), (61.64, 110.0, 52.42), (59.44, 117.5, 56.22), (59.01, 119.0, 56.16), (54.7, 134.8, 45.21), (64.16, 54.69, -185.1), (48.33, 97.64, -181.1), (48.39, 109.6, -180.0), (58.08, 112.0, -179.8), (-48.39, 109.6, -180.0), (-48.33, 97.64, -181.1), (-64.16, 54.69, -185.0), (-58.08, 112.0, -179.8), (-8.291, 97.53, -180.6), (8.251, 97.53, -180.6), (8.251, 95.98, -183.0), (-8.291, 95.98, -183.0), (-10.1, 92.12, -181.2), (-9.143, 92.12, -185.2), (10.06, 92.12, -181.2), (9.103, 92.12, -185.2), (64.62, 108.2, -28.72), (59.23, 133.0, -28.72), (54.59, 132.3, -32.89), (59.87, 108.2, -32.91), (56.22, 132.5, -38.01), (61.53, 108.2, -38.01), (-44.14, 152.7, -38.01), (-44.14, 146.6, -37.99), (-56.22, 132.5, -38.01), (-62.18, 133.5, -38.01), (-44.5, 154.5, -32.28), (-64.05, 133.8, -32.28), (-43.62, 149.7, -28.72), (-59.23, 133.0, -28.72), (-43.63, 144.8, -32.28), (-54.59, 132.3, -32.89), (-69.55, 108.2, -32.28), (-67.64, 108.2, -38.01), (-61.53, 108.2, -38.01), (-64.62, 108.2, -28.72), (-59.87, 108.2, -32.91), (44.14, 146.6, -37.99), (44.14, 152.7, -38.01), (62.18, 133.5, -38.01), (44.5, 154.5, -32.28), (64.04, 133.8, -32.28), (43.62, 149.7, -28.72), (43.63, 144.8, -32.28), (67.64, 108.2, -38.01), (69.55, 108.2, -32.28), (-78.05, 49.69, -163.4), (-56.06, 47.49, -154.4), (-56.06, 72.48, -127.7), (-95.57, 79.35, -140.5), (-61.06, 112.0, -18.81), (-90.0, 99.66, -63.18), (-90.0, 29.53, -46.91), (-61.06, 112.0, -178.0), (-90.0, 99.66, -155.3), (-95.57, 79.35, -85.36), (-95.93, 29.53, 52.36), (-62.17, 35.84, 52.36), (-61.06, 35.54, -18.81), (-56.06, 29.53, 52.36), (-56.06, 73.35, 85.36), (-95.93, 73.35, 85.36), (-95.93, 73.35, 131.0), (-75.35, 45.97, 163.0), (-62.51, 90.97, 171.1), (-56.06, -0.0001888, -52.36), (-56.06, 0.0001888, 52.36), (-95.93, 13.69, 52.36), (-90.0, 11.64, -46.91), (-56.06, 4.491, -163.4), (-56.06, 29.53, -52.36), (-56.06, 72.37, -86.16), (-67.45, 54.72, -183.0), (-67.2, 51.98, -199.3), (-74.56, 8.576, -170.6), (-66.17, 24.76, -199.3), (-68.24, 41.57, 196.3), (-62.51, 45.97, 179.7), (-56.06, 0.0005894, 163.0), (-56.06, 45.97, 163.0), (-56.06, 73.35, 131.0), (42.41, 152.7, -72.28), (44.14, 146.6, -67.27), (59.25, 73.48, -157.9), (58.63, 73.26, -170.5), (90.0, 29.53, -46.91), (61.06, 35.54, -18.81), (-42.72, 148.2, -13.84), (-52.62, 142.4, -14.63), (36.8, 152.7, -72.28), (53.03, 73.26, -170.5), (-62.38, 105.9, 63.63), (-88.93, 105.9, 55.84), (-83.4, 112.8, 66.69), (-59.89, 118.9, 65.83), (-87.85, 119.4, 57.63), (-75.35, 0.0005894, 163.0), (-68.24, 12.03, 196.3), (-62.51, 81.96, 179.7), (-56.06, 112.0, -18.81), (-56.06, 112.0, -171.2), (-56.06, 73.63, -18.81), (-56.06, 73.63, -171.2), (56.06, 0.0001888, 52.36), (56.06, 0.0005894, 163.0), (56.06, -0.0001888, -52.36), (56.06, 73.63, -171.2), (56.06, 73.63, -18.81), (56.06, 112.0, -171.2), (61.06, 112.0, -178.0), (62.51, 90.97, 171.1), (75.35, 45.97, 163.0), (75.35, 0.0005894, 163.0), (67.45, 54.72, -183.0), (90.0, 99.66, -155.3), (62.51, 45.97, 179.7), (62.51, 81.96, 179.7), (68.24, 41.57, 196.3), (42.72, 148.2, -13.84), (56.06, 4.491, -163.4), (67.2, 51.98, -199.3), (63.92, 51.98, -201.1), (66.16, 24.76, -199.3), (62.94, 24.76, -201.1), (68.24, 12.03, 196.3), (-62.94, 24.76, -201.1), (95.93, 29.53, 52.36), (95.93, 73.35, 85.36), (95.57, 79.35, -140.5), (56.06, 72.48, -127.7), (56.06, 47.49, -154.4), (78.05, 49.69, -163.4), (90.0, 99.66, -63.18), (95.57, 79.35, -85.36), (62.16, 35.84, 52.36), (56.06, 73.35, 85.36), (56.06, 29.53, 52.36), (35.07, 146.6, -67.27), (50.13, 73.48, -157.9), (95.93, 73.35, 131.0), (90.0, 11.64, -46.91), (95.93, 13.69, 52.36), (56.06, 72.37, -86.16), (56.06, 29.53, -52.36), (74.56, 8.576, -170.6), (56.06, 73.35, 131.0), (56.06, 45.97, 163.0), (85.72, 107.8, 56.61), (88.93, 105.9, 55.84), (62.38, 105.9, 63.63), (64.56, 107.7, 62.8), (83.4, 112.8, 66.69), (59.89, 118.9, 65.83), (87.85, 119.4, 57.63), (56.06, 112.0, -18.81), (-35.07, 146.6, -37.99), (-39.6, 144.8, -32.26), (-39.6, 144.8, -65.77), (-35.07, 146.6, -67.27), (-59.25, 73.48, -157.9), (-54.23, 73.55, -154.1), (-44.14, 146.6, -67.27), (-42.41, 152.7, -37.99), (-42.41, 152.7, -72.28), (-36.8, 152.7, -37.99), (-36.8, 152.7, -72.28), (-50.13, 73.48, -157.9), (-53.03, 73.26, -170.5), (-58.63, 73.26, -170.5), (39.6, 144.8, -65.77), (39.6, 144.8, -32.26), (35.07, 146.6, -37.99), (54.23, 73.55, -154.1), (42.41, 152.7, -37.99), (36.8, 152.7, -37.99), (-63.92, 51.98, -201.1), (48.12, 54.69, -185.1), (-48.12, 54.69, -185.0), (48.4, 112.0, -179.8), (-48.4, 112.0, -179.8), (-48.12, 54.69, -185.0), (48.39, 108.2, -173.6), (-48.39, 108.2, -173.6), (-54.54, 135.5, 43.88), (-53.84, 138.3, 1.824), (-54.15, 137.0, 0.089), (-60.5, 114.6, -1.579), (-60.78, 113.5, -0.5669), (-61.68, 110.0, 52.42), (-59.48, 117.5, 56.22), (-59.05, 119.0, 56.16), (-54.74, 134.8, 45.21), (-85.08, 118.0, 58.0), (-85.76, 107.8, 56.61), (-62.77, 117.7, 64.53), (-64.6, 107.7, 62.8), (41.72, 140.2, -15.14), (45.72, 137.6, -15.5), (-41.75, 140.2, -15.14), (-45.76, 137.6, -15.5), (-49.07, 124.1, -17.38), (-47.67, 130.1, -16.48), (47.4, 130.1, -16.48), (49.03, 124.1, -17.38), (-50.63, 116.1, -18.46), (50.59, 116.1, -18.46), (85.04, 118.0, 58.0), (62.73, 117.7, 64.53), (-66.44, 70.95, 174.6), (-65.35, 74.01, 176.0), (-62.51, 61.97, 179.7), (-62.51, 74.31, 179.7), (-66.76, 62.2, 174.2), (-66.26, 73.4, 173.0), (-38.36, 74.24, 179.7), (-38.11, 62.02, 179.7), (62.51, 62.23, 179.7), (62.51, 74.48, 179.7), (66.24, 71.51, 174.9), (65.3, 74.14, 176.1), (37.59, 62.41, 179.7), (37.81, 74.07, 179.7), (66.59, 62.51, 174.4), (65.82, 73.87, 174.3)], [], [(3, 0, 1, 2), (0, 4, 1), (4, 5, 6, 1), (5, 7, 6), (9, 6, 7, 8), (11, 9, 8, 10), (13, 11, 10, 12), (13, 12, 14), (13, 14, 15, 16), (16, 15, 17), (16, 17, 18, 19), (18, 3, 2, 19), (22, 20, 21, 1), (20, 23, 21), (23, 24, 25, 21), (26, 25, 24), (6, 25, 26, 27), (6, 27, 28), (6, 28, 29), (6, 29, 30, 1), (1, 30, 22), (34, 31, 32, 33), (38, 35, 36, 37), (42, 39, 40, 41), (44, 43, 39, 42), (46, 45, 43, 44), (41, 40, 45, 46), (44, 42, 41, 46), (50, 47, 48, 49), (52, 50, 49, 51), (56, 53, 54, 55), (58, 57, 53, 56), (60, 59, 57, 58), (62, 61, 59, 60), (54, 61, 62, 55), (64, 63, 58, 56), (65, 64, 56, 55), (63, 66, 60, 58), (66, 67, 62, 60), (67, 65, 55, 62), (51, 68, 69, 70), (70, 69, 71, 72), (72, 71, 73, 48), (48, 73, 74, 49), (51, 49, 74, 68), (53, 57, 71, 69), (54, 53, 69, 68), (57, 59, 73, 71), (59, 61, 74, 73), (61, 54, 68, 74), (76, 75, 70, 72), (75, 52, 51, 70), (47, 76, 72, 48), (80, 77, 78, 79), (83, 81, 82), (85, 82, 81, 84), (86, 82, 85, 80), (83, 82, 86), (89, 83, 87, 88), (92, 87, 90, 91), (83, 89, 81), (95, 93, 94), (13, 88, 87), (13, 93, 95), (99, 96, 97, 98), (78, 100, 96, 101, 102, 79), (104, 77, 103), (106, 105, 77, 104), (94, 107, 108), (111, 91, 90, 97, 109, 110), (105, 100, 78, 77), (115, 112, 113, 114), (117, 116, 25), (119, 16, 19, 118), (121, 120, 112, 115), (123, 122, 13), (123, 13, 124), (124, 13, 125), (123, 124, 126), (126, 124, 125), (107, 94, 127, 128), (94, 239, 244, 240, 129, 95), (94, 93, 111, 110), (101, 96, 99, 83), (87, 83, 99, 98), (87, 98, 97, 90), (95, 11, 13), (93, 92, 91, 111), (81, 130, 131, 84), (130, 132, 133, 131), (79, 102, 86, 80), (94, 108, 241, 243, 239), (83, 86, 102, 101), (77, 80, 85, 103), (103, 85, 84), (87, 92, 13), (38, 37, 103, 84), (135, 109, 97, 134), (134, 97, 96, 136), (138, 137, 133, 132), (34, 139, 140), (11, 95, 141, 9), (143, 127, 94, 142), (145, 144, 140), (131, 133, 137, 139), (147, 129, 242, 245, 246, 241, 108, 146, 247, 251, 252, 248), (146, 108, 107, 148), (19, 2, 149, 118), (95, 129, 147, 141), (136, 96, 100, 150), (152, 31, 144, 151), (154, 152, 151, 153), (148, 107, 128, 155), (127, 143, 155, 128), (156, 105, 106), (158, 157, 6), (162, 159, 160, 161), (25, 116, 163), (163, 145, 140, 25), (163, 164, 159, 145), (163, 116, 164), (116, 117, 165, 157), (157, 158, 166, 167), (169, 168, 120, 121), (170, 141, 142), (165, 6, 157), (170, 6, 141), (136, 171, 172, 134), (150, 161, 160, 173, 174, 136), (162, 151, 144), (175, 153, 151, 162), (148, 142, 146), (166, 176, 177, 135, 134, 167), (150, 175, 162, 161), (181, 178, 179, 180), (1, 21, 149, 2), (89, 88, 13, 81), (180, 179, 6), (6, 179, 182), (6, 182, 183), (182, 179, 184), (182, 184, 183), (142, 148, 155, 143), (147, 250, 254, 249, 142, 141), (170, 142, 177, 176), (136, 174, 116, 171), (116, 157, 172, 171), (172, 157, 167, 134), (9, 141, 6), (158, 170, 176, 166), (185, 25, 140, 139), (138, 185, 139, 137), (173, 160, 159, 164), (146, 142, 249, 253, 247), (164, 116, 174, 173), (159, 162, 144, 145), (25, 138, 132, 81), (189, 186, 187, 188), (192, 190, 191, 188), (188, 187, 54, 192), (192, 54, 193, 194), (194, 193, 195, 196), (196, 195, 186, 189), (188, 191, 197, 189), (189, 197, 198, 196), (196, 198, 199, 194), (194, 199, 190, 192), (202, 168, 200, 201), (114, 113, 200, 203), (201, 200, 113, 68), (68, 113, 112, 204), (204, 112, 120, 205), (205, 120, 168, 202), (203, 200, 168, 169), (6, 165, 117, 25), (13, 92, 93), (158, 6, 170), (156, 206, 152, 154), (152, 207, 31), (140, 144, 31, 34), (37, 36, 208), (103, 37, 206, 104), (104, 206, 156, 106), (38, 131, 139, 34, 209, 210), (84, 131, 38), (154, 175, 150), (154, 150, 100, 156), (153, 175, 154), (156, 100, 105), (36, 32, 207, 208), (34, 33, 209), (206, 211, 207, 152), (206, 37, 211), (209, 33, 35, 210), (32, 212, 33), (213, 36, 35), (212, 213, 35, 33), (213, 212, 32, 36), (210, 35, 38), (32, 31, 207), (215, 214, 16, 119), (216, 215, 119), (217, 216, 119, 81), (81, 218, 217), (81, 13, 219, 218), (219, 13, 220), (220, 13, 221), (221, 13, 16, 222), (222, 16, 214), (224, 123, 126, 223), (223, 126, 125, 225), (226, 225, 125, 122), (224, 226, 122, 123), (228, 227, 149, 21), (227, 229, 118, 149), (229, 230, 119, 118), (234, 231, 232, 233), (232, 119, 230), (232, 231, 81, 119), (231, 235, 81), (235, 236, 25, 81), (25, 236, 234), (21, 233, 228), (21, 25, 234, 233), (179, 178, 237, 184), (184, 237, 238, 183), (238, 181, 180, 183), (20, 22, 30, 29, 28, 27, 26, 24, 23), (216, 217, 218, 219, 220, 221, 222, 214, 215), (8, 7, 5, 4, 0, 3), (14, 12, 10, 18, 17, 15), (238, 237, 178, 181), (18, 10, 8, 3), (223, 225, 226, 224), (234, 236, 235, 231), (228, 233, 232, 230, 229, 227), (239, 243, 241, 242, 240), (240, 242, 129), (240, 244, 239), (241, 246, 245, 242), (248, 252, 251, 247), (247, 253, 249, 250, 248), (248, 250, 147), (249, 254, 250)])
me_car11_pmd0_mesh_001.polygons.foreach_set('material_index', [0, 0, 0, 0, 0, 0, 0, 0, 0, 0, 0, 0, 0, 0, 0, 0, 0, 0, 0, 0, 0, 0, 0, 0, 0, 0, 0, 0, 0, 0, 0, 0, 0, 0, 0, 0, 0, 0, 0, 0, 0, 0, 0, 0, 0, 0, 0, 0, 0, 0, 0, 0, 0, 0, 0, 0, 0, 0, 0, 0, 0, 0, 0, 0, 0, 0, 0, 0, 0, 0, 0, 0, 0, 0, 0, 0, 0, 0, 0, 0, 0, 0, 0, 0, 0, 0, 0, 0, 0, 0, 0, 0, 0, 0, 0, 0, 0, 0, 0, 0, 0, 0, 0, 0, 0, 0, 0, 0, 0, 0, 0, 0, 0, 0, 0, 0, 0, 0, 0, 0, 0, 0, 0, 0, 0, 0, 0, 0, 0, 0, 0, 0, 0, 0, 0, 0, 0, 0, 0, 0, 0, 0, 0, 0, 0, 0, 0, 0, 0, 0, 0, 0, 0, 0, 0, 0, 0, 0, 0, 0, 0, 0, 0, 0, 0, 0, 0, 0, 0, 0, 0, 0, 0, 0, 0, 0, 0, 0, 0, 0, 0, 0, 0, 0, 0, 0, 0, 0, 0, 0, 0, 0, 0, 0, 0, 0, 0, 0, 0, 0, 0, 0, 0, 0, 0, 0, 0, 0, 0, 0, 0, 0, 0, 0, 0, 0, 0, 0, 0, 0, 0, 0, 0, 0, 0, 0, 0, 1, 1, 1, 1, 1, 1, 1, 1, 1, 0, 0, 0, 0, 0, 0, 0, 0])
_uv = me_car11_pmd0_mesh_001.uv_layers.new(name='UVMap')
_uv.uv.foreach_set('vector', [0.946, 0.5884, 0.9637, 0.5751, 0.973, 0.5817, 0.9471, 0.5954, 0.9637, 0.5751, 0.9665, 0.5701, 0.973, 0.5817, 0.9665, 0.5701, 0.984, 0.4911, 0.9985, 0.4791, 0.973, 0.5817, 0.984, 0.4911, 0.9804, 0.4882, 0.9985, 0.4791, 0.9302, 0.4972, 0.9985, 0.4791, 0.9804, 0.4882, 0.9307, 0.5005, 0.7279, 0.4973, 0.9302, 0.4972, 0.9307, 0.5005, 0.7273, 0.5006, 0.6597, 0.4791, 0.7279, 0.4973, 0.7273, 0.5006, 0.6768, 0.4882, 0.6597, 0.4791, 0.6768, 0.4882, 0.6732, 0.4911, 0.6597, 0.4791, 0.6732, 0.4911, 0.6907, 0.5701, 0.6852, 0.5817, 0.6852, 0.5817, 0.6907, 0.5701, 0.6936, 0.5751, 0.6852, 0.5817, 0.6936, 0.5751, 0.7121, 0.5887, 0.7111, 0.5957, 0.7121, 0.5887, 0.946, 0.5884, 0.9471, 0.5954, 0.7111, 0.5957, 0.3849, 0.33, 0.4908, 0.3328, 0.5321, 0.3461, 0.3757, 0.3393, 0.4908, 0.3328, 0.4952, 0.3285, 0.5321, 0.3461, 0.4952, 0.3285, 0.4993, 0.2551, 0.5427, 0.245, 0.5321, 0.3461, 0.4968, 0.2518, 0.5427, 0.245, 0.4993, 0.2551, 0.3165, 0.2269, 0.5427, 0.245, 0.4968, 0.2518, 0.3639, 0.2401, 0.3165, 0.2269, 0.3639, 0.2401, 0.3544, 0.2646, 0.3165, 0.2269, 0.3544, 0.2646, 0.3545, 0.2696, 0.3165, 0.2269, 0.3545, 0.2696, 0.3816, 0.3275, 0.3757, 0.3393, 0.3757, 0.3393, 0.3816, 0.3275, 0.3849, 0.33, 0.3176, 0.5755, 0.2996, 0.4483, 0.3423, 0.5437, 0.3425, 0.5702, 0.617, 0.5755, 0.5921, 0.5702, 0.5923, 0.5437, 0.635, 0.4483, 0.7211, 0.3504, 0.7211, 0.3579, 0.6815, 0.3579, 0.6815, 0.3504, 0.7243, 0.3373, 0.7278, 0.3373, 0.7211, 0.3579, 0.7211, 0.3504, 0.6783, 0.3272, 0.6748, 0.3272, 0.7278, 0.3272, 0.7243, 0.3272, 0.6815, 0.3504, 0.6815, 0.3579, 0.6748, 0.3373, 0.6783, 0.3373, 0.7243, 0.3373, 0.7211, 0.3504, 0.6815, 0.3504, 0.6783, 0.3373, 0.6829, 0.001542, 0.6751, 0.001542, 0.6751, 0.1291, 0.6828, 0.1265, 0.6924, 0.001542, 0.6829, 0.001542, 0.6828, 0.1265, 0.6924, 0.1274, 0.6906, 0.03587, 0.6906, 0.09566, 0.6906, 0.08577, 0.6906, 0.04372, 0.6834, 0.03342, 0.6834, 0.09819, 0.6906, 0.09566, 0.6906, 0.03587, 0.6834, 0.08354, 0.6842, 0.04586, 0.6906, 0.04372, 0.6906, 0.08577, 0.6842, 0.04586, 0.6834, 0.08354, 0.6789, 0.09159, 0.6789, 0.03975, 0.6906, 0.08577, 0.6834, 0.08354, 0.6842, 0.04586, 0.6906, 0.04372, 0.6924, 0.001542, 0.6817, 0.001542, 0.6817, 0.1318, 0.6924, 0.1308, 0.6924, 0.001542, 0.6924, 0.001542, 0.6924, 0.1308, 0.6924, 0.1274, 0.6817, 0.001542, 0.6751, 0.001542, 0.6751, 0.1291, 0.6817, 0.1318, 0.6751, 0.001542, 0.6829, 0.001542, 0.6828, 0.1265, 0.6751, 0.1291, 0.6829, 0.001542, 0.6924, 0.001542, 0.6924, 0.1274, 0.6828, 0.1265, 0.6906, 0.04372, 0.6906, 0.08577, 0.6906, 0.09566, 0.6906, 0.03587, 0.6906, 0.03587, 0.6906, 0.09566, 0.6834, 0.09819, 0.6834, 0.03342, 0.6834, 0.03342, 0.6834, 0.09819, 0.6789, 0.09159, 0.6789, 0.03975, 0.6789, 0.03975, 0.6789, 0.09159, 0.6834, 0.08354, 0.6842, 0.04586, 0.6906, 0.04372, 0.6842, 0.04586, 0.6834, 0.08354, 0.6906, 0.08577, 0.6907, 0.1335, 0.6824, 0.1339, 0.6824, 0.02295, 0.6907, 0.0234, 0.6907, 0.1335, 0.6824, 0.1339, 0.6824, 0.02295, 0.6907, 0.0234, 0.6824, 0.1339, 0.6772, 0.1328, 0.6772, 0.02405, 0.6824, 0.02295, 0.6772, 0.1328, 0.6824, 0.1329, 0.6824, 0.02403, 0.6772, 0.02405, 0.6824, 0.1329, 0.6906, 0.1335, 0.6906, 0.0234, 0.6824, 0.02403, 0.6817, 0.001542, 0.6924, 0.001542, 0.6924, 0.1308, 0.6817, 0.1318, 0.6924, 0.001542, 0.6924, 0.001542, 0.6924, 0.1274, 0.6924, 0.1308, 0.6751, 0.001542, 0.6817, 0.001542, 0.6817, 0.1318, 0.6751, 0.1291, 0.952, 0.7342, 0.9958, 0.6772, 0.9787, 0.673, 0.9276, 0.721, 0.6134, 0.07244, 0.5427, 0.245, 0.6542, 0.214, 0.8857, 0.214, 0.6542, 0.214, 0.5427, 0.245, 0.9427, 0.2429, 0.71, 0.1831, 0.6542, 0.214, 0.8857, 0.214, 0.8485, 0.1831, 0.6134, 0.07244, 0.6542, 0.214, 0.71, 0.1831, 0.77, 0.6478, 0.6828, 0.6075, 0.6649, 0.7499, 0.7667, 0.7499, 0.9281, 0.7459, 0.994, 0.658, 0.994, 0.658, 0.9281, 0.7459, 0.6134, 0.07244, 0.5427, 0.08708, 0.5427, 0.245, 0.06556, 0.2276, 0.1664, 0.1831, 0.08593, 0.114, 0.3163, 0.2275, 0.3639, 0.08837, 0.3639, 0.07244, 0.3163, 0.2275, 0.1664, 0.1831, 0.06556, 0.2276, 0.6134, 0.03244, 0.6271, 0.00516, 0.3639, 0.0, 0.3639, 0.03244, 0.9566, 0.7339, 0.9587, 0.7263, 0.9327, 0.7249, 0.9327, 0.7311, 0.9404, 0.7398, 0.9503, 0.7398, 0.9963, 0.114, 0.906, 0.1082, 0.9566, 0.1183, 0.9963, 0.05605, 0.9241, 0.02775, 0.906, 0.1082, 0.9963, 0.114, 0.08593, 0.114, 0.002293, 0.1028, 0.04379, 0.114, 0.9393, 0.7428, 0.9504, 0.7428, 0.9585, 0.7321, 0.9585, 0.7251, 0.9315, 0.7251, 0.9315, 0.7361, 0.9241, 0.02775, 0.906, 0.02086, 0.8835, 0.1026, 0.906, 0.1082, 0.6893, 0.004963, 0.6895, 0.1323, 0.6803, 0.1323, 0.6801, 0.01436, 0.5427, 0.08708, 0.6134, 0.07244, 0.5427, 0.245, 0.2526, 0.8001, 0.2538, 0.9818, 0.2325, 0.9939, 0.2308, 0.8021, 0.6893, 0.004963, 0.6895, 0.1323, 0.6895, 0.1323, 0.6893, 0.004963, 0.2157, 0.007594, 0.11, 0.01022, 0.1105, 0.007547, 0.2157, 0.007594, 0.1105, 0.007547, 0.1937, 0.0331, 0.1937, 0.0331, 0.1105, 0.007547, 0.1, 0.0573, 0.2157, 0.007594, 0.1937, 0.0331, 0.2114, 0.05923, 0.2114, 0.05923, 0.1937, 0.0331, 0.1, 0.0573, 0.002293, 0.1028, 0.08201, 0.113, 0.08201, -0.000981, 0.002293, 0.02971, 0.08593, 0.114, 0.05669, 0.177, 0.06077, 0.1832, 0.0531, 0.1847, 0.04379, 0.2048, 0.06556, 0.2276, 0.7733, 0.691, 0.8372, 0.7459, 0.8372, 0.7459, 0.7733, 0.691, 0.7835, 0.65, 0.7835, 0.5988, 0.7731, 0.6196, 0.7731, 0.65, 0.3639, 0.07244, 0.6134, 0.07244, 0.6134, 0.03244, 0.3639, 0.03244, 0.3639, 0.07244, 0.3639, 0.03244, 0.3639, 0.0, 0.3639, 0.07244, 0.02327, 0.5641, 0.232, 0.5025, 0.2721, 0.5641, 0.8372, 0.7459, 0.9281, 0.7459, 0.9281, 0.7459, 0.8372, 0.7459, 0.5427, 0.245, 0.5427, 0.245, 0.9256, 0.245, 0.9427, 0.2429, 0.002827, 0.6629, 0.002851, 0.5677, 0.2712, 0.5677, 0.2712, 0.6629, 0.9276, 0.721, 0.8466, 0.721, 0.8466, 0.7342, 0.952, 0.7342, 0.08593, 0.114, 0.04379, 0.114, 0.04379, 0.1543, 0.05773, 0.1549, 0.05669, 0.177, 0.7731, 0.65, 0.8466, 0.7342, 0.8466, 0.721, 0.7835, 0.65, 0.906, 0.1082, 0.8485, 0.1831, 0.8857, 0.214, 0.9566, 0.1183, 0.9566, 0.1183, 0.8857, 0.214, 0.9427, 0.2429, 0.3639, 0.07244, 0.281, 0.1831, 0.3163, 0.2275, 0.617, 0.5755, 0.635, 0.4483, 0.6436, 0.4483, 0.6247, 0.5755, 0.2764, 0.9982, 0.2764, 0.7534, 0.4376, 0.7538, 0.4376, 0.9972, 0.4376, 0.9972, 0.4376, 0.7538, 0.5861, 0.7538, 0.5861, 0.9972, 0.284, 0.5799, 0.6552, 0.5799, 0.6552, 0.7491, 0.284, 0.7491, 0.3176, 0.5755, 0.3226, 0.5755, 0.3099, 0.5755, 0.232, 0.5025, 0.02327, 0.5641, 0.02327, 0.2504, 0.232, 0.3138, 0.7733, 0.6005, 0.7733, 0.6005, 0.7733, 0.691, 0.7733, 0.691, 0.8857, 0.214, 0.9566, 0.1183, 0.9427, 0.2429, 0.002827, 0.6629, 0.002851, 0.5677, 0.2712, 0.5677, 0.2712, 0.6629, 0.9715, 0.4521, 0.689, 0.4521, 0.689, 0.4329, 0.7436, 0.4327, 0.7442, 0.4022, 0.689, 0.402, 0.689, 0.362, 0.9715, 0.362, 0.9715, 0.4027, 0.9152, 0.4031, 0.9157, 0.4323, 0.9715, 0.4333, 0.9715, 0.362, 0.689, 0.362, 0.6761, 0.3533, 0.9845, 0.3533, 0.2325, 0.9939, 0.04056, 0.9939, 0.04227, 0.8021, 0.2308, 0.8021, 0.02327, 0.5641, 0.001401, 0.5641, 0.001401, 0.2504, 0.02327, 0.2504, 0.5861, 0.9972, 0.5861, 0.7538, 0.7435, 0.7538, 0.7435, 0.9972, 0.3027, 0.4413, 0.2994, 0.4483, 0.291, 0.4483, 0.2944, 0.4413, 0.3052, 0.3845, 0.3027, 0.4413, 0.2944, 0.4413, 0.297, 0.3845, 0.9845, 0.3533, 0.6761, 0.3533, 0.6761, 0.2804, 0.9845, 0.2804, 0.66, 0.2526, 1.001, 0.2526, 0.9845, 0.2804, 0.6761, 0.2804, 0.623, 0.3845, 0.6523, 0.3556, 0.6311, 0.3845, 0.281, 0.1831, 0.3639, 0.07244, 0.3163, 0.2275, 0.9958, 0.6772, 0.952, 0.7342, 0.9276, 0.721, 0.9787, 0.673, 0.5427, 0.245, 0.6134, 0.07244, 0.6542, 0.214, 0.6542, 0.214, 0.8857, 0.214, 0.9427, 0.2429, 0.5427, 0.245, 0.6542, 0.214, 0.71, 0.1831, 0.8485, 0.1831, 0.8857, 0.214, 0.6542, 0.214, 0.6134, 0.07244, 0.71, 0.1831, 0.6828, 0.6075, 0.77, 0.6478, 0.7667, 0.7499, 0.6649, 0.7499, 0.994, 0.658, 0.9281, 0.7459, 0.9281, 0.7459, 0.994, 0.658, 0.6801, 0.01436, 0.6803, 0.1323, 0.6895, 0.1323, 0.6893, 0.004963, 0.1664, 0.1831, 0.06556, 0.2276, 0.08593, 0.114, 0.3639, 0.08837, 0.3163, 0.2275, 0.3639, 0.07244, 0.1664, 0.1831, 0.3163, 0.2275, 0.06556, 0.2276, 0.6271, 0.00516, 0.6134, 0.03244, 0.3639, 0.03244, 0.3639, 0.0, 0.9587, 0.7263, 0.9566, 0.7339, 0.9503, 0.7398, 0.9404, 0.7398, 0.9327, 0.7311, 0.9327, 0.7249, 0.906, 0.1082, 0.9963, 0.114, 0.9566, 0.1183, 0.9241, 0.02775, 0.9963, 0.05605, 0.9963, 0.114, 0.906, 0.1082, 0.002293, 0.1028, 0.08593, 0.114, 0.04379, 0.114, 0.9504, 0.7428, 0.9393, 0.7428, 0.9315, 0.7361, 0.9315, 0.7251, 0.9585, 0.7251, 0.9585, 0.7321, 0.906, 0.02086, 0.9241, 0.02775, 0.906, 0.1082, 0.8835, 0.1026, 0.3404, 0.01026, 0.2342, 0.01015, 0.2177, 0.002351, 0.3507, 0.004315, 0.01925, 0.9818, 0.02043, 0.8001, 0.04227, 0.8021, 0.04056, 0.9939, 0.5427, 0.08708, 0.3639, 0.08837, 0.3163, 0.2275, 0.5427, 0.245, 0.11, 0.01022, 0.2157, 0.007594, 0.1105, 0.007547, 0.1105, 0.007547, 0.2157, 0.007594, 0.1937, 0.0331, 0.1105, 0.007547, 0.1937, 0.0331, 0.1, 0.0573, 0.1937, 0.0331, 0.2157, 0.007594, 0.2114, 0.05923, 0.1937, 0.0331, 0.2114, 0.05923, 0.1, 0.0573, 0.08201, 0.113, 0.002293, 0.1028, 0.002293, 0.02971, 0.08201, -0.000981, 0.04379, 0.2048, 0.05295, 0.1851, 0.05752, 0.1844, 0.05603, 0.1784, 0.08593, 0.114, 0.06556, 0.2276, 0.8372, 0.7459, 0.7733, 0.691, 0.7733, 0.691, 0.8372, 0.7459, 0.7835, 0.5988, 0.7835, 0.65, 0.7731, 0.65, 0.7731, 0.6196, 0.6134, 0.07244, 0.3639, 0.07244, 0.3639, 0.03244, 0.6134, 0.03244, 0.3639, 0.03244, 0.3639, 0.07244, 0.3639, 0.07244, 0.3639, 0.0, 0.232, 0.3138, 0.02327, 0.2504, 0.2721, 0.2504, 0.9281, 0.7459, 0.8372, 0.7459, 0.8372, 0.7459, 0.9281, 0.7459, 0.5427, 0.245, 0.5427, 0.245, 0.9427, 0.2438, 0.9256, 0.245, 0.2712, 0.5677, 0.2712, 0.6629, 0.002827, 0.6629, 0.002851, 0.5677, 0.8466, 0.721, 0.9276, 0.721, 0.952, 0.7342, 0.8466, 0.7342, 0.04379, 0.114, 0.08593, 0.114, 0.05603, 0.1784, 0.05718, 0.1557, 0.04379, 0.155, 0.8466, 0.7342, 0.7731, 0.65, 0.7835, 0.65, 0.8466, 0.721, 0.8485, 0.1831, 0.906, 0.1082, 0.9566, 0.1183, 0.8857, 0.214, 0.00198, 0.6649, 0.01302, 0.5677, 0.2602, 0.5677, 0.2712, 0.6649, 0.6909, 0.081, 0.6909, 0.0471, 0.6837, 0.04046, 0.6837, 0.07925, 0.6803, 0.1323, 0.6801, 0.01436, 0.6773, 0.01723, 0.6775, 0.1323, 0.6837, 0.07925, 0.6837, 0.04046, 0.6764, 0.0471, 0.6764, 0.081, 0.6764, 0.081, 0.6764, 0.0471, 0.6792, 0.0471, 0.6792, 0.08679, 0.6792, 0.08679, 0.6792, 0.0471, 0.6882, 0.0471, 0.6882, 0.08679, 0.6882, 0.08679, 0.6882, 0.0471, 0.6909, 0.0471, 0.6909, 0.081, 0.6775, 0.1323, 0.6773, 0.01723, 0.6801, 0.01436, 0.6803, 0.1323, 0.6803, 0.1323, 0.6801, 0.01436, 0.6893, 0.004963, 0.6895, 0.1323, 0.6895, 0.1323, 0.6893, 0.004963, 0.6893, 0.004963, 0.6895, 0.1323, 0.6895, 0.1323, 0.6893, 0.004963, 0.6801, 0.01436, 0.6803, 0.1323, 0.6764, 0.04725, 0.6764, 0.08202, 0.6837, 0.08023, 0.6837, 0.04045, 0.6801, 0.01436, 0.6803, 0.1323, 0.6775, 0.1323, 0.6773, 0.01723, 0.6837, 0.04045, 0.6837, 0.08023, 0.6909, 0.08202, 0.6909, 0.04725, 0.6909, 0.04725, 0.6909, 0.08202, 0.6882, 0.08796, 0.6882, 0.04725, 0.6882, 0.04725, 0.6882, 0.08796, 0.6792, 0.08796, 0.6792, 0.04725, 0.6792, 0.04725, 0.6792, 0.08796, 0.6764, 0.08202, 0.6764, 0.04725, 0.6773, 0.01723, 0.6775, 0.1323, 0.6803, 0.1323, 0.6801, 0.01436, 0.3163, 0.2275, 0.3639, 0.08837, 0.5427, 0.08708, 0.5427, 0.245, 0.3163, 0.2275, 0.281, 0.1831, 0.1664, 0.1831, 0.281, 0.1831, 0.3163, 0.2275, 0.1664, 0.1831, 0.6306, 0.3845, 0.6331, 0.4413, 0.3027, 0.4413, 0.3052, 0.3845, 0.3027, 0.4413, 0.3406, 0.4483, 0.2994, 0.4483, 0.3099, 0.5755, 0.291, 0.4483, 0.2996, 0.4483, 0.3176, 0.5755, 0.635, 0.4483, 0.5923, 0.5437, 0.5931, 0.4483, 0.6372, 0.4483, 0.6287, 0.4483, 0.6255, 0.4413, 0.6337, 0.4413, 0.6414, 0.4413, 0.6331, 0.4413, 0.6306, 0.3845, 0.6388, 0.3845, 0.617, 0.5755, 0.612, 0.5755, 0.3226, 0.5755, 0.3176, 0.5755, 0.3426, 0.5755, 0.592, 0.5755, 0.6247, 0.5755, 0.612, 0.5755, 0.617, 0.5755, 0.3052, 0.3845, 0.2759, 0.3556, 0.3226, 0.35, 0.3052, 0.3845, 0.3226, 0.35, 0.6056, 0.35, 0.623, 0.3845, 0.297, 0.3845, 0.2759, 0.3556, 0.3052, 0.3845, 0.623, 0.3845, 0.6056, 0.35, 0.6523, 0.3556, 0.5923, 0.5437, 0.3423, 0.5437, 0.3415, 0.4483, 0.5931, 0.4483, 0.3176, 0.5755, 0.3425, 0.5702, 0.3426, 0.5755, 0.6255, 0.4413, 0.5876, 0.4483, 0.3406, 0.4483, 0.3027, 0.4413, 0.6255, 0.4413, 0.6287, 0.4483, 0.5876, 0.4483, 0.3426, 0.5755, 0.3425, 0.5702, 0.5921, 0.5702, 0.592, 0.5755, 0.342, 0.5434, 0.3424, 0.5661, 0.3425, 0.5702, 0.5921, 0.5658, 0.5925, 0.5435, 0.5921, 0.5658, 0.3425, 0.566, 0.5921, 0.5658, 0.5921, 0.5658, 0.3425, 0.566, 0.5921, 0.5658, 0.3425, 0.566, 0.3424, 0.5436, 0.5925, 0.5435, 0.592, 0.5755, 0.5921, 0.5702, 0.617, 0.5755, 0.3423, 0.5437, 0.2996, 0.4483, 0.3415, 0.4483, 0.4908, 0.3328, 0.3849, 0.33, 0.3757, 0.3393, 0.5321, 0.3461, 0.4952, 0.3285, 0.4908, 0.3328, 0.5321, 0.3461, 0.4993, 0.2551, 0.4952, 0.3285, 0.5321, 0.3461, 0.5427, 0.245, 0.5427, 0.245, 0.4968, 0.2518, 0.4993, 0.2551, 0.5427, 0.245, 0.3165, 0.2269, 0.3639, 0.2401, 0.4968, 0.2518, 0.3639, 0.2401, 0.3165, 0.2269, 0.3544, 0.2646, 0.3544, 0.2646, 0.3165, 0.2269, 0.3545, 0.2696, 0.3545, 0.2696, 0.3165, 0.2269, 0.3757, 0.3393, 0.3816, 0.3275, 0.3816, 0.3275, 0.3757, 0.3393, 0.3849, 0.33, 0.2342, 0.01015, 0.2177, 0.002351, 0.2187, 0.07169, 0.2334, 0.05818, 0.2334, 0.05818, 0.2187, 0.07169, 0.3494, 0.06947, 0.3383, 0.05691, 0.3404, 0.01026, 0.3383, 0.05691, 0.3494, 0.06947, 0.3507, 0.004315, 0.2342, 0.01015, 0.3404, 0.01026, 0.3507, 0.004315, 0.2177, 0.002351, 0.03591, 0.7628, 0.04473, 0.7725, 0.04252, 0.8031, 0.0207, 0.7842, 0.04473, 0.7725, 0.2287, 0.7725, 0.2309, 0.8031, 0.04252, 0.8031, 0.2287, 0.7725, 0.2376, 0.7628, 0.2527, 0.7842, 0.2309, 0.8031, 0.02862, 0.7114, 0.2449, 0.7114, 0.2418, 0.7343, 0.03219, 0.7343, 0.2418, 0.7343, 0.2527, 0.7842, 0.2376, 0.7628, 0.2418, 0.7343, 0.2449, 0.7114, 0.2713, 0.665, 0.2527, 0.7842, 0.2449, 0.7114, 0.2483, 0.6809, 0.2713, 0.665, 0.2483, 0.6809, 0.02516, 0.6809, 0.002085, 0.665, 0.2713, 0.665, 0.002085, 0.665, 0.02516, 0.6809, 0.02862, 0.7114, 0.0207, 0.7842, 0.03219, 0.7343, 0.03591, 0.7628, 0.0207, 0.7842, 0.002085, 0.665, 0.02862, 0.7114, 0.03219, 0.7343, 0.2177, 0.002351, 0.2342, 0.01015, 0.2334, 0.05818, 0.2187, 0.07169, 0.2187, 0.07169, 0.2334, 0.05818, 0.3383, 0.05691, 0.3494, 0.06947, 0.3383, 0.05691, 0.3404, 0.01026, 0.3507, 0.004315, 0.3494, 0.06947, 1.046, 0.9896, 1.051, 0.7093, 1.052, 0.7004, 1.081, 0.6274, 1.084, 0.627, 1.098, 0.6523, 1.092, 1.006, 1.09, 1.012, 1.048, 1.001, 0.3262, 1.001, 0.2839, 1.012, 0.282, 1.006, 0.276, 0.6523, 0.2907, 0.627, 0.2935, 0.6274, 0.3223, 0.7004, 0.3236, 0.7093, 0.3283, 0.9896, 0.9376, 0.3965, 1.061, 0.5035, 1.07, 0.5183, 1.027, 0.6443, 1.02, 0.6479, 0.9745, 0.6315, 0.3038, 0.5183, 0.3127, 0.5035, 0.4366, 0.3965, 0.3997, 0.6315, 0.354, 0.6479, 0.347, 0.6443, 1.105, 0.5716, 1.254, 0.6152, 1.259, 0.6244, 1.118, 0.5831, 0.3997, 0.6315, 0.4366, 0.3965, 0.9376, 0.3965, 0.9745, 0.6315, 0.12, 0.6152, 0.2688, 0.5716, 0.2565, 0.5831, 0.1155, 0.6244, 1.014, 1.118, 1.024, 1.125, 0.3497, 1.125, 0.3601, 1.118, 0.992, 1.105, 1.003, 1.112, 0.3694, 1.112, 0.3822, 1.105, 0.4089, 1.103, 0.9653, 1.103, 0.05669, 0.177, 0.05773, 0.1549, 0.04379, 0.1543, 0.04379, 0.1855, 0.0531, 0.1847, 0.0531, 0.1847, 0.04379, 0.1855, 0.04379, 0.2048, 0.0531, 0.1847, 0.06077, 0.1832, 0.05669, 0.177, 0.689, 0.402, 0.7442, 0.4022, 0.7436, 0.4327, 0.689, 0.4329, 0.9715, 0.4333, 0.9157, 0.4323, 0.9152, 0.4031, 0.9715, 0.4027, 0.04379, 0.155, 0.05718, 0.1557, 0.05603, 0.1784, 0.05295, 0.1851, 0.04379, 0.1859, 0.04379, 0.1859, 0.05295, 0.1851, 0.04379, 0.2048, 0.05603, 0.1784, 0.05752, 0.1844, 0.05295, 0.1851])
me_car11_pmd0_mesh_001.materials.append(mat_cars_car11_b11grid3)
me_car11_pmd0_mesh_001.materials.append(mat_cars_misc_reflect)
me_car11_pmd0_mesh_001.use_remesh_preserve_volume = False
me_car11_pmd0_mesh_001.use_remesh_preserve_attributes = False
me_car11_pmd0_mesh_001.use_mirror_vertex_groups = False
me_car11_pmd0_mesh_001.update()
me_car11_pmd0_mesh_002 = bpy.data.meshes.new('CAR11.PMD0.mesh.002')
me_car11_pmd0_mesh_002.from_pydata([(-66.42, 101.2, 170.4), (-65.33, 104.3, 171.8), (-62.49, 92.22, 175.5), (-62.49, 104.6, 175.5), (-66.74, 92.44, 170.0), (-66.24, 103.6, 168.7), (-38.34, 104.5, 175.5), (-38.09, 92.27, 175.5), (62.53, 92.47, 175.5), (62.53, 104.7, 175.5), (66.26, 101.8, 170.6), (65.32, 104.4, 171.9), (37.61, 92.66, 175.5), (37.83, 104.3, 175.5), (66.61, 92.76, 170.2)], [], [(0, 4, 2, 3, 1), (1, 5, 0), (2, 7, 6, 3), (9, 13, 12, 8), (8, 14, 10, 11, 9)])
_uv = me_car11_pmd0_mesh_002.uv_layers.new(name='UVMap')
_uv.uv.foreach_set('vector', [0.05669, 0.177, 0.05773, 0.1549, 0.04379, 0.1543, 0.04379, 0.1855, 0.0531, 0.1847, 0.0531, 0.1847, 0.06077, 0.1832, 0.05669, 0.177, 0.689, 0.402, 0.7442, 0.4022, 0.7436, 0.4327, 0.689, 0.4329, 0.9715, 0.4333, 0.9157, 0.4323, 0.9152, 0.4031, 0.9715, 0.4027, 0.04379, 0.155, 0.05718, 0.1557, 0.05603, 0.1784, 0.05295, 0.1851, 0.04379, 0.1859])
me_car11_pmd0_mesh_002.materials.append(mat_cars_car11_b11grid3)
me_car11_pmd0_mesh_002.use_remesh_preserve_volume = False
me_car11_pmd0_mesh_002.use_remesh_preserve_attributes = False
me_car11_pmd0_mesh_002.use_mirror_vertex_groups = False
me_car11_pmd0_mesh_002.update()

# ---- objects
ob_11nitro = bpy.data.objects.new('11nitro', me_car11_pmd17_mesh_001)
ob_11af = bpy.data.objects.new('11af', me_car11_pmd16_mesh_001)
ob_11a3 = bpy.data.objects.new('11a3', me_car11_pmd15_mesh_001)
ob_11a2 = bpy.data.objects.new('11a2', me_car11_pmd14_mesh_001)
ob_11a1 = bpy.data.objects.new('11a1', me_car11_pmd13_mesh_001)
ob_11a0 = bpy.data.objects.new('11a0', me_car11_pmd12_mesh_001)
ob_11a_1 = bpy.data.objects.new('11a-1', me_car11_pmd11_mesh_001)
ob_11rlights = bpy.data.objects.new('11rlights', me_car11_pmd5_mesh_001)
ob_11fl = bpy.data.objects.new('11FL', me_car11_pmd4_mesh_001)
ob_11fr = bpy.data.objects.new('11FR', me_car11_pmd3_mesh_001)
ob_11rr = bpy.data.objects.new('11RR', me_car11_pmd2_mesh_001)
ob_11rl = bpy.data.objects.new('11RL', me_car11_pmd1_mesh_001)
ob_11body = bpy.data.objects.new('11body', me_car11_pmd0_mesh_001)
ob_11flights = bpy.data.objects.new('11flights', me_car11_pmd0_mesh_002)

# ---- transforms, parenting, visibility, modifiers, constraints
ob_11nitro.parent = ob_11body
ob_11nitro.matrix_parent_inverse = Matrix(((1.0, 0.0, 0.0, -0.0195), (0.0, -3.62e-06, 1.0, -30.25), (0.0, -1.0, -3.62e-06, 4.236), (-0.0, 0.0, -0.0, 1.0)))
ob_11nitro.location = (0.0, 203.5, 66.99)
ob_11nitro.lineart.crease_threshold = 0.0
ob_11af.parent = ob_11body
ob_11af.matrix_parent_inverse = Matrix(((1.0, 0.0, 0.0, -0.0195), (0.0, -3.62e-06, 1.0, -30.25), (0.0, -1.0, -3.62e-06, 4.236), (-0.0, 0.0, -0.0, 1.0)))
ob_11af.location = (36.32, 158.4, 227.7)
ob_11af.rotation_euler = (3.142, 0.0, 0.0)
ob_11af.scale = (-1.0, -1.0, -1.0)
ob_11af.lineart.crease_threshold = 0.0
ob_11a3.parent = ob_11body
ob_11a3.matrix_parent_inverse = Matrix(((1.0, 0.0, 0.0, -0.0195), (0.0, -3.62e-06, 1.0, -30.25), (0.0, -1.0, -3.62e-06, 4.236), (-0.0, 0.0, -0.0, 1.0)))
ob_11a3.location = (36.32, 158.4, 202.7)
ob_11a3.rotation_euler = (3.142, 0.0, 0.0)
ob_11a3.scale = (-1.0, -1.0, -1.0)
ob_11a3.lineart.crease_threshold = 0.0
ob_11a2.parent = ob_11body
ob_11a2.matrix_parent_inverse = Matrix(((1.0, 0.0, 0.0, -0.0195), (0.0, -3.62e-06, 1.0, -30.25), (0.0, -1.0, -3.62e-06, 4.236), (-0.0, 0.0, -0.0, 1.0)))
ob_11a2.location = (36.32, 158.4, 177.7)
ob_11a2.rotation_euler = (3.142, 0.0, 0.0)
ob_11a2.scale = (-1.0, -1.0, -1.0)
ob_11a2.lineart.crease_threshold = 0.0
ob_11a1.parent = ob_11body
ob_11a1.matrix_parent_inverse = Matrix(((1.0, 0.0, 0.0, -0.0195), (0.0, -3.62e-06, 1.0, -30.25), (0.0, -1.0, -3.62e-06, 4.236), (-0.0, 0.0, -0.0, 1.0)))
ob_11a1.location = (36.32, 158.4, 152.7)
ob_11a1.rotation_euler = (3.142, 0.0, 0.0)
ob_11a1.scale = (-1.0, -1.0, -1.0)
ob_11a1.lineart.crease_threshold = 0.0
ob_11a0.parent = ob_11body
ob_11a0.matrix_parent_inverse = Matrix(((1.0, 0.0, 0.0, -0.0195), (0.0, -3.62e-06, 1.0, -30.25), (0.0, -1.0, -3.62e-06, 4.236), (-0.0, 0.0, -0.0, 1.0)))
ob_11a0.location = (36.32, 158.4, 127.7)
ob_11a0.rotation_euler = (3.142, 0.0, 0.0)
ob_11a0.scale = (-1.0, -1.0, -1.0)
ob_11a0.lineart.crease_threshold = 0.0
ob_11a_1.parent = ob_11body
ob_11a_1.matrix_parent_inverse = Matrix(((1.0, 0.0, 0.0, -0.0195), (0.0, -3.62e-06, 1.0, -30.25), (0.0, -1.0, -3.62e-06, 4.236), (-0.0, 0.0, -0.0, 1.0)))
ob_11a_1.location = (36.32, 158.4, 102.7)
ob_11a_1.rotation_euler = (4.712, 0.0, 0.0)
ob_11a_1.scale = (-1.0, -1.0, -1.0)
ob_11a_1.lineart.crease_threshold = 0.0
ob_11rlights.parent = ob_11body
ob_11rlights.matrix_parent_inverse = Matrix(((1.0, 0.0, 0.0, -0.0195), (0.0, -3.62e-06, 1.0, -30.25), (0.0, -1.0, -3.62e-06, 4.236), (-0.0, 0.0, -0.0, 1.0)))
ob_11rlights.location = (0.0, 0.0, 0.0)
ob_11rlights.rotation_euler = (1.571, -0.0, 0.0)
ob_11rlights.lineart.crease_threshold = 0.0
ob_11fl.location = (93.44, -103.4, 40.4)
ob_11fl.rotation_euler = (1.571, 0.0, 1.571)
ob_11fl.lineart.crease_threshold = 0.0
ob_11fr.location = (-93.44, -103.4, 40.4)
ob_11fr.rotation_euler = (1.571, 0.0, -1.571)
ob_11fr.lineart.crease_threshold = 0.0
ob_11rr.location = (-93.57, 113.7, 40.36)
ob_11rr.rotation_euler = (1.571, 0.0, -1.571)
ob_11rr.lineart.crease_threshold = 0.0
ob_11rl.location = (93.57, 113.7, 40.36)
ob_11rl.rotation_euler = (1.571, 0.0, 1.571)
ob_11rl.lineart.crease_threshold = 0.0
ob_11body.location = (0.0195, 4.236, 30.01)
ob_11body.rotation_euler = (1.571, 0.0, 0.0)
ob_11body.lineart.crease_threshold = 0.0
ob_11flights.parent = ob_11body
ob_11flights.matrix_parent_inverse = Matrix(((1.0, 0.0, 0.0, -0.0195), (0.0, -3.62e-06, 1.0, -30.25), (0.0, -1.0, -3.62e-06, 4.236), (-0.0, 0.0, -0.0, 1.0)))
ob_11flights.location = (0.0, 0.0, 0.0)
ob_11flights.rotation_euler = (1.571, -0.0, 0.0)
ob_11flights.lineart.crease_threshold = 0.0

# ---- collection membership
col_collection_1.objects.link(ob_11nitro)
col_collection_1.objects.link(ob_11af)
col_collection_1.objects.link(ob_11a3)
col_collection_1.objects.link(ob_11a2)
col_collection_1.objects.link(ob_11a1)
col_collection_1.objects.link(ob_11a0)
col_collection_1.objects.link(ob_11a_1)
col_collection_1.objects.link(ob_11rlights)
col_collection_1.objects.link(ob_11fl)
col_collection_1.objects.link(ob_11fr)
col_collection_1.objects.link(ob_11rr)
col_collection_1.objects.link(ob_11rl)
col_collection_1.objects.link(ob_11body)
col_collection_1.objects.link(ob_11flights)

# ---- scene / render settings (as saved in the file)
scene.frame_start = 1; scene.frame_end = 250; scene.frame_set(2)
scene.render.engine = 'BLENDER_EEVEE_NEXT'
scene.render.resolution_percentage = 50
scene.render.dither_intensity = 0.0
scene.cycles.use_denoising = False
scene.cycles.samples = 128
scene.cycles.sampling_pattern = 'TABULATED_SOBOL'
scene.cycles.use_adaptive_sampling = False
scene.cycles.use_light_tree = False
scene.cycles.blur_glossy = 0.0
scene.cycles.sample_clamp_indirect = 0.0
scene.view_settings.view_transform = 'Standard'
bpy.context.view_layer.update()

# ---- added for rendering (the .blend has no active camera and no usable light): camera, sun
cam_auto = bpy.data.cameras.new('AutoCamera')
cam_auto.lens = 50.0
cam_auto.sensor_width = 36.0
cam_auto.clip_end = 10053.8
ob_auto_camera = bpy.data.objects.new('AutoCamera', cam_auto)
scene.collection.objects.link(ob_auto_camera)
ob_auto_camera.location = (572.87, -626.114, 583.872)
ob_auto_camera.rotation_euler = (1.09748, -7.21219e-08, 0.694738)
scene.camera = ob_auto_camera
light_auto_sun = bpy.data.lights.new('AutoSun', 'SUN')
light_auto_sun.energy = 3.0
light_auto_sun.angle = 0.0523599
ob_auto_sun = bpy.data.objects.new('AutoSun', light_auto_sun)
scene.collection.objects.link(ob_auto_sun)
ob_auto_sun.rotation_euler = (0.872665, 0.174533, 0.523599)
bpy.context.view_layer.update()
